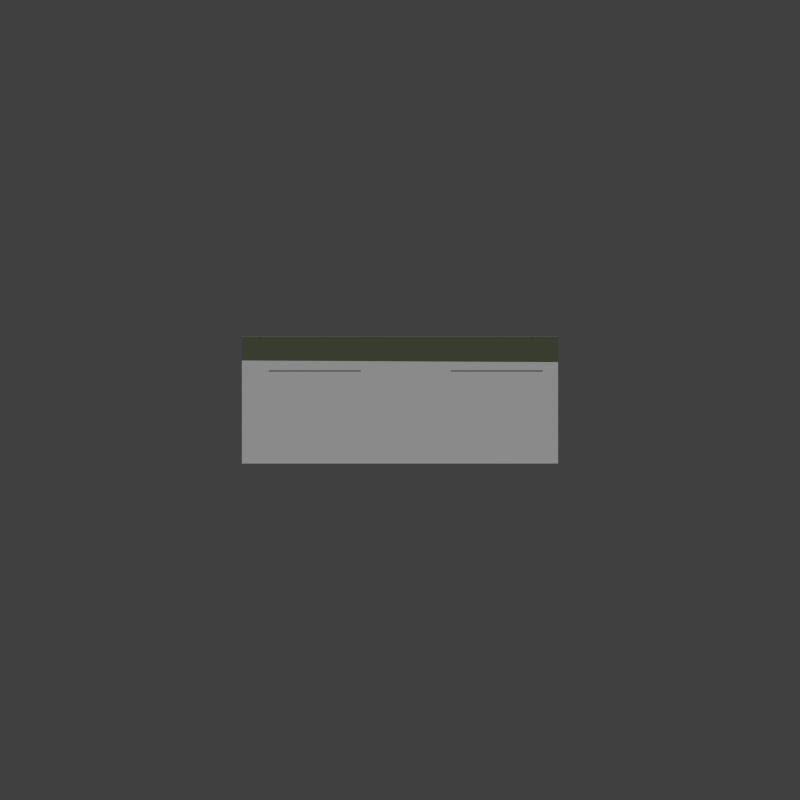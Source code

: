 # Source: control.blend  (saved by Blender 2.76.0; exported with 4.5.12 LTS)
import bpy
from mathutils import Matrix  # noqa: F401  (used for matrix-valued properties, if any)

bpy.ops.wm.read_factory_settings(use_empty=True)
scene = bpy.context.scene
scene.name = 'Scene'

# ---- collections
col_collection_1 = bpy.data.collections.new('Collection 1'); scene.collection.children.link(col_collection_1)
col_collection_2 = bpy.data.collections.new('Collection 2'); scene.collection.children.link(col_collection_2)

# ---- materials (node trees are filled in below, after node groups)
mat_metalmat = bpy.data.materials.new('MetalMat')
mat_metalmat.alpha_threshold = 0.0
mat_metalmat.use_transparent_shadow = False
mat_metalmat.roughness = 0.5
mat_displaymat = bpy.data.materials.new('DisplayMat')
mat_displaymat.alpha_threshold = 0.0
mat_displaymat.use_transparent_shadow = False
mat_displaymat.diffuse_color = (1.0, 0.008241, 0.749, 1.0)
mat_displaymat.roughness = 0.5
mat_displaybordermat = bpy.data.materials.new('DisplayBorderMat')
mat_displaybordermat.alpha_threshold = 0.0
mat_displaybordermat.use_transparent_shadow = False
mat_displaybordermat.diffuse_color = (0.3032, 0.3032, 0.3032, 1.0)
mat_displaybordermat.roughness = 0.5
mat_greenmat = bpy.data.materials.new('GreenMat')
mat_greenmat.alpha_threshold = 0.0
mat_greenmat.use_transparent_shadow = False
mat_greenmat.diffuse_color = (0.1248, 0.147, 0.09084, 1.0)
mat_greenmat.roughness = 0.5
mat_bound = bpy.data.materials.new('Bound')
mat_bound.alpha_threshold = 0.0
mat_bound.use_transparent_shadow = False
mat_bound.roughness = 0.5

# ---- material node trees

# ---- world
world_world = bpy.data.worlds.new('World'); scene.world = world_world
world_world.color = (0.05088, 0.05088, 0.05088)
world_world.use_sun_shadow = False
world_world.sun_shadow_jitter_overblur = 0.0
world_world.cycles.sampling_method = 'MANUAL'
world_world.cycles.sample_map_resolution = 256

# ---- cameras
cam_camera = bpy.data.cameras.new('Camera')
cam_camera.clip_end = 100.0
cam_camera.lens = 35.0
cam_camera.sensor_width = 32.0
cam_camera.sensor_height = 18.0
cam_camera.ortho_scale = 7.314
cam_camera.dof.focus_distance = 0.0
cam_camera.dof.aperture_fstop = 128.0
cam_camera_002 = bpy.data.cameras.new('Camera.002')
cam_camera_002.type = 'ORTHO'
cam_camera_002.clip_end = 100.0
cam_camera_002.lens = 35.0
cam_camera_002.sensor_width = 32.0
cam_camera_002.sensor_height = 18.0
cam_camera_002.dof.focus_distance = 0.0
cam_camera_002.dof.aperture_fstop = 128.0
cam_camera_002.dof.aperture_blades = 6

# ---- lights
light_lamp = bpy.data.lights.new('Lamp', 'SUN')
light_lamp.transmission_factor = 0.0
light_lamp.cutoff_distance = 30.0
light_lamp.angle = 0.1993
light_lamp.energy = 1.0
light_lamp.shadow_buffer_clip_start = 1.001
light_lamp.shadow_soft_size = 0.1
light_lamp.shadow_cascade_max_distance = 1000.0
light_lamp.cycles.use_multiple_importance_sampling = False

# ---- meshes
me_cylinder_001 = bpy.data.meshes.new('Cylinder.001')
me_cylinder_001.from_pydata([(0.4754, -0.1485, 0.9239), (0.4754, -0.1485, 0.993), (0.4821, -0.1492, 0.9239), (0.4821, -0.1492, 0.993), (0.4886, -0.1512, 0.9239), (0.4886, -0.1512, 0.993), (0.4946, -0.1544, 0.9239), (0.4946, -0.1544, 0.993), (0.4998, -0.1587, 0.9239), (0.4998, -0.1587, 0.993), (0.5041, -0.1639, 0.9239), (0.5041, -0.1639, 0.993), (0.5073, -0.1699, 0.9239), (0.5073, -0.1699, 0.993), (0.5092, -0.1763, 0.9239), (0.5092, -0.1763, 0.993), (0.5099, -0.1831, 0.9239), (0.5099, -0.1831, 0.993), (0.5092, -0.1898, 0.9239), (0.5092, -0.1898, 0.993), (0.5073, -0.1963, 0.9239), (0.5073, -0.1963, 0.993), (0.5041, -0.2023, 0.9239), (0.5041, -0.2023, 0.993), (0.4998, -0.2075, 0.9239), (0.4998, -0.2075, 0.993), (0.4946, -0.2118, 0.9239), (0.4946, -0.2118, 0.993), (0.4886, -0.215, 0.9239), (0.4886, -0.215, 0.993), (0.4821, -0.217, 0.9239), (0.4821, -0.217, 0.993), (0.4754, -0.2176, 0.9239), (0.4754, -0.2176, 0.993), (0.4686, -0.217, 0.9239), (0.4686, -0.217, 0.993), (0.4622, -0.215, 0.9239), (0.4622, -0.215, 0.993), (0.4562, -0.2118, 0.9239), (0.4562, -0.2118, 0.993), (0.451, -0.2075, 0.9239), (0.451, -0.2075, 0.993), (0.4467, -0.2023, 0.9239), (0.4467, -0.2023, 0.993), (0.4435, -0.1963, 0.9239), (0.4435, -0.1963, 0.993), (0.4415, -0.1898, 0.9239), (0.4415, -0.1898, 0.993), (0.4408, -0.1831, 0.9239), (0.4408, -0.1831, 0.993), (0.4415, -0.1763, 0.9239), (0.4415, -0.1763, 0.993), (0.4435, -0.1699, 0.9239), (0.4435, -0.1699, 0.993), (0.4467, -0.1639, 0.9239), (0.4467, -0.1639, 0.993), (0.451, -0.1587, 0.9239), (0.451, -0.1587, 0.993), (0.4562, -0.1544, 0.9239), (0.4562, -0.1544, 0.993), (0.4622, -0.1512, 0.9239), (0.4622, -0.1512, 0.993), (0.4686, -0.1492, 0.9239), (0.4686, -0.1492, 0.993), (0.5997, -0.1485, 0.9239), (0.5997, -0.1485, 0.993), (0.6064, -0.1492, 0.9239), (0.6064, -0.1492, 0.993), (0.6129, -0.1512, 0.9239), (0.6129, -0.1512, 0.993), (0.6189, -0.1544, 0.9239), (0.6189, -0.1544, 0.993), (0.6241, -0.1587, 0.9239), (0.6241, -0.1587, 0.993), (0.6284, -0.1639, 0.9239), (0.6284, -0.1639, 0.993), (0.6316, -0.1699, 0.9239), (0.6316, -0.1699, 0.993), (0.6336, -0.1763, 0.9239), (0.6336, -0.1763, 0.993), (0.6342, -0.1831, 0.9239), (0.6342, -0.1831, 0.993), (0.6336, -0.1898, 0.9239), (0.6336, -0.1898, 0.993), (0.6316, -0.1963, 0.9239), (0.6316, -0.1963, 0.993), (0.6284, -0.2023, 0.9239), (0.6284, -0.2023, 0.993), (0.6241, -0.2075, 0.9239), (0.6241, -0.2075, 0.993), (0.6189, -0.2118, 0.9239), (0.6189, -0.2118, 0.993), (0.6129, -0.215, 0.9239), (0.6129, -0.215, 0.993), (0.6064, -0.217, 0.9239), (0.6064, -0.217, 0.993), (0.5997, -0.2176, 0.9239), (0.5997, -0.2176, 0.993), (0.593, -0.217, 0.9239), (0.593, -0.217, 0.993), (0.5865, -0.215, 0.9239), (0.5865, -0.215, 0.993), (0.5805, -0.2118, 0.9239), (0.5805, -0.2118, 0.993), (0.5753, -0.2075, 0.9239), (0.5753, -0.2075, 0.993), (0.571, -0.2023, 0.9239), (0.571, -0.2023, 0.993), (0.5678, -0.1963, 0.9239), (0.5678, -0.1963, 0.993), (0.5658, -0.1898, 0.9239), (0.5658, -0.1898, 0.993), (0.5652, -0.1831, 0.9239), (0.5652, -0.1831, 0.993), (0.5658, -0.1763, 0.9239), (0.5658, -0.1763, 0.993), (0.5678, -0.1699, 0.9239), (0.5678, -0.1699, 0.993), (0.571, -0.1639, 0.9239), (0.571, -0.1639, 0.993), (0.5753, -0.1587, 0.9239), (0.5753, -0.1587, 0.993), (0.5805, -0.1544, 0.9239), (0.5805, -0.1544, 0.993), (0.5865, -0.1512, 0.9239), (0.5865, -0.1512, 0.993), (0.593, -0.1492, 0.9239), (0.593, -0.1492, 0.993), (0.724, -0.1485, 0.9239), (0.724, -0.1485, 0.993), (0.7308, -0.1492, 0.9239), (0.7308, -0.1492, 0.993), (0.7372, -0.1512, 0.9239), (0.7372, -0.1512, 0.993), (0.7432, -0.1544, 0.9239), (0.7432, -0.1544, 0.993), (0.7485, -0.1587, 0.9239), (0.7485, -0.1587, 0.993), (0.7527, -0.1639, 0.9239), (0.7527, -0.1639, 0.993), (0.7559, -0.1699, 0.9239), (0.7559, -0.1699, 0.993), (0.7579, -0.1763, 0.9239), (0.7579, -0.1763, 0.993), (0.7586, -0.1831, 0.9239), (0.7586, -0.1831, 0.993), (0.7579, -0.1898, 0.9239), (0.7579, -0.1898, 0.993), (0.7559, -0.1963, 0.9239), (0.7559, -0.1963, 0.993), (0.7527, -0.2023, 0.9239), (0.7527, -0.2023, 0.993), (0.7485, -0.2075, 0.9239), (0.7485, -0.2075, 0.993), (0.7432, -0.2118, 0.9239), (0.7432, -0.2118, 0.993), (0.7372, -0.215, 0.9239), (0.7372, -0.215, 0.993), (0.7308, -0.217, 0.9239), (0.7308, -0.217, 0.993), (0.724, -0.2176, 0.9239), (0.724, -0.2176, 0.993), (0.7173, -0.217, 0.9239), (0.7173, -0.217, 0.993), (0.7108, -0.215, 0.9239), (0.7108, -0.215, 0.993), (0.7048, -0.2118, 0.9239), (0.7048, -0.2118, 0.993), (0.6996, -0.2075, 0.9239), (0.6996, -0.2075, 0.993), (0.6953, -0.2023, 0.9239), (0.6953, -0.2023, 0.993), (0.6921, -0.1963, 0.9239), (0.6921, -0.1963, 0.993), (0.6902, -0.1898, 0.9239), (0.6902, -0.1898, 0.993), (0.6895, -0.1831, 0.9239), (0.6895, -0.1831, 0.993), (0.6902, -0.1763, 0.9239), (0.6902, -0.1763, 0.993), (0.6921, -0.1699, 0.9239), (0.6921, -0.1699, 0.993), (0.6953, -0.1639, 0.9239), (0.6953, -0.1639, 0.993), (0.6996, -0.1587, 0.9239), (0.6996, -0.1587, 0.993), (0.7048, -0.1544, 0.9239), (0.7048, -0.1544, 0.993), (0.7108, -0.1512, 0.9239), (0.7108, -0.1512, 0.993), (0.7173, -0.1492, 0.9239), (0.7173, -0.1492, 0.993), (0.8484, -0.1485, 0.9239), (0.8484, -0.1485, 0.993), (0.8551, -0.1492, 0.9239), (0.8551, -0.1492, 0.993), (0.8616, -0.1512, 0.9239), (0.8616, -0.1512, 0.993), (0.8676, -0.1544, 0.9239), (0.8676, -0.1544, 0.993), (0.8728, -0.1587, 0.9239), (0.8728, -0.1587, 0.993), (0.8771, -0.1639, 0.9239), (0.8771, -0.1639, 0.993), (0.8803, -0.1699, 0.9239), (0.8803, -0.1699, 0.993), (0.8822, -0.1763, 0.9239), (0.8822, -0.1763, 0.993), (0.8829, -0.1831, 0.9239), (0.8829, -0.1831, 0.993), (0.8822, -0.1898, 0.9239), (0.8822, -0.1898, 0.993), (0.8803, -0.1963, 0.9239), (0.8803, -0.1963, 0.993), (0.8771, -0.2023, 0.9239), (0.8771, -0.2023, 0.993), (0.8728, -0.2075, 0.9239), (0.8728, -0.2075, 0.993), (0.8676, -0.2118, 0.9239), (0.8676, -0.2118, 0.993), (0.8616, -0.215, 0.9239), (0.8616, -0.215, 0.993), (0.8551, -0.217, 0.9239), (0.8551, -0.217, 0.993), (0.8484, -0.2176, 0.9239), (0.8484, -0.2176, 0.993), (0.8416, -0.217, 0.9239), (0.8416, -0.217, 0.993), (0.8351, -0.215, 0.9239), (0.8351, -0.215, 0.993), (0.8292, -0.2118, 0.9239), (0.8292, -0.2118, 0.993), (0.8239, -0.2075, 0.9239), (0.8239, -0.2075, 0.993), (0.8196, -0.2023, 0.9239), (0.8196, -0.2023, 0.993), (0.8165, -0.1963, 0.9239), (0.8165, -0.1963, 0.993), (0.8145, -0.1898, 0.9239), (0.8145, -0.1898, 0.993), (0.8138, -0.1831, 0.9239), (0.8138, -0.1831, 0.993), (0.8145, -0.1763, 0.9239), (0.8145, -0.1763, 0.993), (0.8165, -0.1699, 0.9239), (0.8165, -0.1699, 0.993), (0.8196, -0.1639, 0.9239), (0.8196, -0.1639, 0.993), (0.8239, -0.1587, 0.9239), (0.8239, -0.1587, 0.993), (0.8292, -0.1544, 0.9239), (0.8292, -0.1544, 0.993), (0.8351, -0.1512, 0.9239), (0.8351, -0.1512, 0.993), (0.8416, -0.1492, 0.9239), (0.8416, -0.1492, 0.993), (0.9727, -0.1485, 0.9239), (0.9727, -0.1485, 0.993), (0.9794, -0.1492, 0.9239), (0.9794, -0.1492, 0.993), (0.9859, -0.1512, 0.9239), (0.9859, -0.1512, 0.993), (0.9919, -0.1544, 0.9239), (0.9919, -0.1544, 0.993), (0.9971, -0.1587, 0.9239), (0.9971, -0.1587, 0.993), (1.001, -0.1639, 0.9239), (1.001, -0.1639, 0.993), (1.005, -0.1699, 0.9239), (1.005, -0.1699, 0.993), (1.007, -0.1763, 0.9239), (1.007, -0.1763, 0.993), (1.007, -0.1831, 0.9239), (1.007, -0.1831, 0.993), (1.007, -0.1898, 0.9239), (1.007, -0.1898, 0.993), (1.005, -0.1963, 0.9239), (1.005, -0.1963, 0.993), (1.001, -0.2023, 0.9239), (1.001, -0.2023, 0.993), (0.9971, -0.2075, 0.9239), (0.9971, -0.2075, 0.993), (0.9919, -0.2118, 0.9239), (0.9919, -0.2118, 0.993), (0.9859, -0.215, 0.9239), (0.9859, -0.215, 0.993), (0.9794, -0.217, 0.9239), (0.9794, -0.217, 0.993), (0.9727, -0.2176, 0.9239), (0.9727, -0.2176, 0.993), (0.966, -0.217, 0.9239), (0.966, -0.217, 0.993), (0.9595, -0.215, 0.9239), (0.9595, -0.215, 0.993), (0.9535, -0.2118, 0.9239), (0.9535, -0.2118, 0.993), (0.9483, -0.2075, 0.9239), (0.9483, -0.2075, 0.993), (0.944, -0.2023, 0.9239), (0.944, -0.2023, 0.993), (0.9408, -0.1963, 0.9239), (0.9408, -0.1963, 0.993), (0.9388, -0.1898, 0.9239), (0.9388, -0.1898, 0.993), (0.9382, -0.1831, 0.9239), (0.9382, -0.1831, 0.993), (0.9388, -0.1763, 0.9239), (0.9388, -0.1763, 0.993), (0.9408, -0.1699, 0.9239), (0.9408, -0.1699, 0.993), (0.944, -0.1639, 0.9239), (0.944, -0.1639, 0.993), (0.9483, -0.1587, 0.9239), (0.9483, -0.1587, 0.993), (0.9535, -0.1544, 0.9239), (0.9535, -0.1544, 0.993), (0.9595, -0.1512, 0.9239), (0.9595, -0.1512, 0.993), (0.966, -0.1492, 0.9239), (0.966, -0.1492, 0.993), (0.4754, -0.2522, 0.9239), (0.4754, -0.2522, 0.993), (0.4821, -0.2528, 0.9239), (0.4821, -0.2528, 0.993), (0.4886, -0.2548, 0.9239), (0.4886, -0.2548, 0.993), (0.4946, -0.258, 0.9239), (0.4946, -0.258, 0.993), (0.4998, -0.2623, 0.9239), (0.4998, -0.2623, 0.993), (0.5041, -0.2675, 0.9239), (0.5041, -0.2675, 0.993), (0.5073, -0.2735, 0.9239), (0.5073, -0.2735, 0.993), (0.5092, -0.28, 0.9239), (0.5092, -0.28, 0.993), (0.5099, -0.2867, 0.9239), (0.5099, -0.2867, 0.993), (0.5092, -0.2934, 0.9239), (0.5092, -0.2934, 0.993), (0.5073, -0.2999, 0.9239), (0.5073, -0.2999, 0.993), (0.5041, -0.3059, 0.9239), (0.5041, -0.3059, 0.993), (0.4998, -0.3111, 0.9239), (0.4998, -0.3111, 0.993), (0.4946, -0.3154, 0.9239), (0.4946, -0.3154, 0.993), (0.4886, -0.3186, 0.9239), (0.4886, -0.3186, 0.993), (0.4821, -0.3206, 0.9239), (0.4821, -0.3206, 0.993), (0.4754, -0.3212, 0.9239), (0.4754, -0.3212, 0.993), (0.4686, -0.3206, 0.9239), (0.4686, -0.3206, 0.993), (0.4622, -0.3186, 0.9239), (0.4622, -0.3186, 0.993), (0.4562, -0.3154, 0.9239), (0.4562, -0.3154, 0.993), (0.451, -0.3111, 0.9239), (0.451, -0.3111, 0.993), (0.4467, -0.3059, 0.9239), (0.4467, -0.3059, 0.993), (0.4435, -0.2999, 0.9239), (0.4435, -0.2999, 0.993), (0.4415, -0.2934, 0.9239), (0.4415, -0.2934, 0.993), (0.4408, -0.2867, 0.9239), (0.4408, -0.2867, 0.993), (0.4415, -0.28, 0.9239), (0.4415, -0.28, 0.993), (0.4435, -0.2735, 0.9239), (0.4435, -0.2735, 0.993), (0.4467, -0.2675, 0.9239), (0.4467, -0.2675, 0.993), (0.451, -0.2623, 0.9239), (0.451, -0.2623, 0.993), (0.4562, -0.258, 0.9239), (0.4562, -0.258, 0.993), (0.4622, -0.2548, 0.9239), (0.4622, -0.2548, 0.993), (0.4686, -0.2528, 0.9239), (0.4686, -0.2528, 0.993), (0.5997, -0.2522, 0.9239), (0.5997, -0.2522, 0.993), (0.6064, -0.2528, 0.9239), (0.6064, -0.2528, 0.993), (0.6129, -0.2548, 0.9239), (0.6129, -0.2548, 0.993), (0.6189, -0.258, 0.9239), (0.6189, -0.258, 0.993), (0.6241, -0.2623, 0.9239), (0.6241, -0.2623, 0.993), (0.6284, -0.2675, 0.9239), (0.6284, -0.2675, 0.993), (0.6316, -0.2735, 0.9239), (0.6316, -0.2735, 0.993), (0.6336, -0.28, 0.9239), (0.6336, -0.28, 0.993), (0.6342, -0.2867, 0.9239), (0.6342, -0.2867, 0.993), (0.6336, -0.2934, 0.9239), (0.6336, -0.2934, 0.993), (0.6316, -0.2999, 0.9239), (0.6316, -0.2999, 0.993), (0.6284, -0.3059, 0.9239), (0.6284, -0.3059, 0.993), (0.6241, -0.3111, 0.9239), (0.6241, -0.3111, 0.993), (0.6189, -0.3154, 0.9239), (0.6189, -0.3154, 0.993), (0.6129, -0.3186, 0.9239), (0.6129, -0.3186, 0.993), (0.6064, -0.3206, 0.9239), (0.6064, -0.3206, 0.993), (0.5997, -0.3212, 0.9239), (0.5997, -0.3212, 0.993), (0.593, -0.3206, 0.9239), (0.593, -0.3206, 0.993), (0.5865, -0.3186, 0.9239), (0.5865, -0.3186, 0.993), (0.5805, -0.3154, 0.9239), (0.5805, -0.3154, 0.993), (0.5753, -0.3111, 0.9239), (0.5753, -0.3111, 0.993), (0.571, -0.3059, 0.9239), (0.571, -0.3059, 0.993), (0.5678, -0.2999, 0.9239), (0.5678, -0.2999, 0.993), (0.5658, -0.2934, 0.9239), (0.5658, -0.2934, 0.993), (0.5652, -0.2867, 0.9239), (0.5652, -0.2867, 0.993), (0.5658, -0.28, 0.9239), (0.5658, -0.28, 0.993), (0.5678, -0.2735, 0.9239), (0.5678, -0.2735, 0.993), (0.571, -0.2675, 0.9239), (0.571, -0.2675, 0.993), (0.5753, -0.2623, 0.9239), (0.5753, -0.2623, 0.993), (0.5805, -0.258, 0.9239), (0.5805, -0.258, 0.993), (0.5865, -0.2548, 0.9239), (0.5865, -0.2548, 0.993), (0.593, -0.2528, 0.9239), (0.593, -0.2528, 0.993), (0.724, -0.2522, 0.9239), (0.724, -0.2522, 0.993), (0.7308, -0.2528, 0.9239), (0.7308, -0.2528, 0.993), (0.7372, -0.2548, 0.9239), (0.7372, -0.2548, 0.993), (0.7432, -0.258, 0.9239), (0.7432, -0.258, 0.993), (0.7485, -0.2623, 0.9239), (0.7485, -0.2623, 0.993), (0.7527, -0.2675, 0.9239), (0.7527, -0.2675, 0.993), (0.7559, -0.2735, 0.9239), (0.7559, -0.2735, 0.993), (0.7579, -0.28, 0.9239), (0.7579, -0.28, 0.993), (0.7586, -0.2867, 0.9239), (0.7586, -0.2867, 0.993), (0.7579, -0.2934, 0.9239), (0.7579, -0.2934, 0.993), (0.7559, -0.2999, 0.9239), (0.7559, -0.2999, 0.993), (0.7527, -0.3059, 0.9239), (0.7527, -0.3059, 0.993), (0.7485, -0.3111, 0.9239), (0.7485, -0.3111, 0.993), (0.7432, -0.3154, 0.9239), (0.7432, -0.3154, 0.993), (0.7372, -0.3186, 0.9239), (0.7372, -0.3186, 0.993), (0.7308, -0.3206, 0.9239), (0.7308, -0.3206, 0.993), (0.724, -0.3212, 0.9239), (0.724, -0.3212, 0.993), (0.7173, -0.3206, 0.9239), (0.7173, -0.3206, 0.993), (0.7108, -0.3186, 0.9239), (0.7108, -0.3186, 0.993), (0.7048, -0.3154, 0.9239), (0.7048, -0.3154, 0.993), (0.6996, -0.3111, 0.9239), (0.6996, -0.3111, 0.993), (0.6953, -0.3059, 0.9239), (0.6953, -0.3059, 0.993), (0.6921, -0.2999, 0.9239), (0.6921, -0.2999, 0.993), (0.6902, -0.2934, 0.9239), (0.6902, -0.2934, 0.993), (0.6895, -0.2867, 0.9239), (0.6895, -0.2867, 0.993), (0.6902, -0.28, 0.9239), (0.6902, -0.28, 0.993), (0.6921, -0.2735, 0.9239), (0.6921, -0.2735, 0.993), (0.6953, -0.2675, 0.9239), (0.6953, -0.2675, 0.993), (0.6996, -0.2623, 0.9239), (0.6996, -0.2623, 0.993), (0.7048, -0.258, 0.9239), (0.7048, -0.258, 0.993), (0.7108, -0.2548, 0.9239), (0.7108, -0.2548, 0.993), (0.7173, -0.2528, 0.9239), (0.7173, -0.2528, 0.993), (0.8484, -0.2522, 0.9239), (0.8484, -0.2522, 0.993), (0.8551, -0.2528, 0.9239), (0.8551, -0.2528, 0.993), (0.8616, -0.2548, 0.9239), (0.8616, -0.2548, 0.993), (0.8676, -0.258, 0.9239), (0.8676, -0.258, 0.993), (0.8728, -0.2623, 0.9239), (0.8728, -0.2623, 0.993), (0.8771, -0.2675, 0.9239), (0.8771, -0.2675, 0.993), (0.8803, -0.2735, 0.9239), (0.8803, -0.2735, 0.993), (0.8822, -0.28, 0.9239), (0.8822, -0.28, 0.993), (0.8829, -0.2867, 0.9239), (0.8829, -0.2867, 0.993), (0.8822, -0.2934, 0.9239), (0.8822, -0.2934, 0.993), (0.8803, -0.2999, 0.9239), (0.8803, -0.2999, 0.993), (0.8771, -0.3059, 0.9239), (0.8771, -0.3059, 0.993), (0.8728, -0.3111, 0.9239), (0.8728, -0.3111, 0.993), (0.8676, -0.3154, 0.9239), (0.8676, -0.3154, 0.993), (0.8616, -0.3186, 0.9239), (0.8616, -0.3186, 0.993), (0.8551, -0.3206, 0.9239), (0.8551, -0.3206, 0.993), (0.8484, -0.3212, 0.9239), (0.8484, -0.3212, 0.993), (0.8416, -0.3206, 0.9239), (0.8416, -0.3206, 0.993), (0.8351, -0.3186, 0.9239), (0.8351, -0.3186, 0.993), (0.8292, -0.3154, 0.9239), (0.8292, -0.3154, 0.993), (0.8239, -0.3111, 0.9239), (0.8239, -0.3111, 0.993), (0.8196, -0.3059, 0.9239), (0.8196, -0.3059, 0.993), (0.8165, -0.2999, 0.9239), (0.8165, -0.2999, 0.993), (0.8145, -0.2934, 0.9239), (0.8145, -0.2934, 0.993), (0.8138, -0.2867, 0.9239), (0.8138, -0.2867, 0.993), (0.8145, -0.28, 0.9239), (0.8145, -0.28, 0.993), (0.8165, -0.2735, 0.9239), (0.8165, -0.2735, 0.993), (0.8196, -0.2675, 0.9239), (0.8196, -0.2675, 0.993), (0.8239, -0.2623, 0.9239), (0.8239, -0.2623, 0.993), (0.8292, -0.258, 0.9239), (0.8292, -0.258, 0.993), (0.8351, -0.2548, 0.9239), (0.8351, -0.2548, 0.993), (0.8416, -0.2528, 0.9239), (0.8416, -0.2528, 0.993), (0.9727, -0.2522, 0.9239), (0.9727, -0.2522, 0.993), (0.9794, -0.2528, 0.9239), (0.9794, -0.2528, 0.993), (0.9859, -0.2548, 0.9239), (0.9859, -0.2548, 0.993), (0.9919, -0.258, 0.9239), (0.9919, -0.258, 0.993), (0.9971, -0.2623, 0.9239), (0.9971, -0.2623, 0.993), (1.001, -0.2675, 0.9239), (1.001, -0.2675, 0.993), (1.005, -0.2735, 0.9239), (1.005, -0.2735, 0.993), (1.007, -0.28, 0.9239), (1.007, -0.28, 0.993), (1.007, -0.2867, 0.9239), (1.007, -0.2867, 0.993), (1.007, -0.2934, 0.9239), (1.007, -0.2934, 0.993), (1.005, -0.2999, 0.9239), (1.005, -0.2999, 0.993), (1.001, -0.3059, 0.9239), (1.001, -0.3059, 0.993), (0.9971, -0.3111, 0.9239), (0.9971, -0.3111, 0.993), (0.9919, -0.3154, 0.9239), (0.9919, -0.3154, 0.993), (0.9859, -0.3186, 0.9239), (0.9859, -0.3186, 0.993), (0.9794, -0.3206, 0.9239), (0.9794, -0.3206, 0.993), (0.9727, -0.3212, 0.9239), (0.9727, -0.3212, 0.993), (0.966, -0.3206, 0.9239), (0.966, -0.3206, 0.993), (0.9595, -0.3186, 0.9239), (0.9595, -0.3186, 0.993), (0.9535, -0.3154, 0.9239), (0.9535, -0.3154, 0.993), (0.9483, -0.3111, 0.9239), (0.9483, -0.3111, 0.993), (0.944, -0.3059, 0.9239), (0.944, -0.3059, 0.993), (0.9408, -0.2999, 0.9239), (0.9408, -0.2999, 0.993), (0.9388, -0.2934, 0.9239), (0.9388, -0.2934, 0.993), (0.9382, -0.2867, 0.9239), (0.9382, -0.2867, 0.993), (0.9388, -0.28, 0.9239), (0.9388, -0.28, 0.993), (0.9408, -0.2735, 0.9239), (0.9408, -0.2735, 0.993), (0.944, -0.2675, 0.9239), (0.944, -0.2675, 0.993), (0.9483, -0.2623, 0.9239), (0.9483, -0.2623, 0.993), (0.9535, -0.258, 0.9239), (0.9535, -0.258, 0.993), (0.9595, -0.2548, 0.9239), (0.9595, -0.2548, 0.993), (0.966, -0.2528, 0.9239), (0.966, -0.2528, 0.993), (0.4754, -0.3558, 0.9239), (0.4754, -0.3558, 0.993), (0.4821, -0.3564, 0.9239), (0.4821, -0.3564, 0.993), (0.4886, -0.3584, 0.9239), (0.4886, -0.3584, 0.993), (0.4946, -0.3616, 0.9239), (0.4946, -0.3616, 0.993), (0.4998, -0.3659, 0.9239), (0.4998, -0.3659, 0.993), (0.5041, -0.3711, 0.9239), (0.5041, -0.3711, 0.993), (0.5073, -0.3771, 0.9239), (0.5073, -0.3771, 0.993), (0.5092, -0.3836, 0.9239), (0.5092, -0.3836, 0.993), (0.5099, -0.3903, 0.9239), (0.5099, -0.3903, 0.993), (0.5092, -0.397, 0.9239), (0.5092, -0.397, 0.993), (0.5073, -0.4035, 0.9239), (0.5073, -0.4035, 0.993), (0.5041, -0.4095, 0.9239), (0.5041, -0.4095, 0.993), (0.4998, -0.4147, 0.9239), (0.4998, -0.4147, 0.993), (0.4946, -0.419, 0.9239), (0.4946, -0.419, 0.993), (0.4886, -0.4222, 0.9239), (0.4886, -0.4222, 0.993), (0.4821, -0.4242, 0.9239), (0.4821, -0.4242, 0.993), (0.4754, -0.4248, 0.9239), (0.4754, -0.4248, 0.993), (0.4686, -0.4242, 0.9239), (0.4686, -0.4242, 0.993), (0.4622, -0.4222, 0.9239), (0.4622, -0.4222, 0.993), (0.4562, -0.419, 0.9239), (0.4562, -0.419, 0.993), (0.451, -0.4147, 0.9239), (0.451, -0.4147, 0.993), (0.4467, -0.4095, 0.9239), (0.4467, -0.4095, 0.993), (0.4435, -0.4035, 0.9239), (0.4435, -0.4035, 0.993), (0.4415, -0.397, 0.9239), (0.4415, -0.397, 0.993), (0.4408, -0.3903, 0.9239), (0.4408, -0.3903, 0.993), (0.4415, -0.3836, 0.9239), (0.4415, -0.3836, 0.993), (0.4435, -0.3771, 0.9239), (0.4435, -0.3771, 0.993), (0.4467, -0.3711, 0.9239), (0.4467, -0.3711, 0.993), (0.451, -0.3659, 0.9239), (0.451, -0.3659, 0.993), (0.4562, -0.3616, 0.9239), (0.4562, -0.3616, 0.993), (0.4622, -0.3584, 0.9239), (0.4622, -0.3584, 0.993), (0.4686, -0.3564, 0.9239), (0.4686, -0.3564, 0.993), (0.5997, -0.3558, 0.9239), (0.5997, -0.3558, 0.993), (0.6064, -0.3564, 0.9239), (0.6064, -0.3564, 0.993), (0.6129, -0.3584, 0.9239), (0.6129, -0.3584, 0.993), (0.6189, -0.3616, 0.9239), (0.6189, -0.3616, 0.993), (0.6241, -0.3659, 0.9239), (0.6241, -0.3659, 0.993), (0.6284, -0.3711, 0.9239), (0.6284, -0.3711, 0.993), (0.6316, -0.3771, 0.9239), (0.6316, -0.3771, 0.993), (0.6336, -0.3836, 0.9239), (0.6336, -0.3836, 0.993), (0.6342, -0.3903, 0.9239), (0.6342, -0.3903, 0.993), (0.6336, -0.397, 0.9239), (0.6336, -0.397, 0.993), (0.6316, -0.4035, 0.9239), (0.6316, -0.4035, 0.993), (0.6284, -0.4095, 0.9239), (0.6284, -0.4095, 0.993), (0.6241, -0.4147, 0.9239), (0.6241, -0.4147, 0.993), (0.6189, -0.419, 0.9239), (0.6189, -0.419, 0.993), (0.6129, -0.4222, 0.9239), (0.6129, -0.4222, 0.993), (0.6064, -0.4242, 0.9239), (0.6064, -0.4242, 0.993), (0.5997, -0.4248, 0.9239), (0.5997, -0.4248, 0.993), (0.593, -0.4242, 0.9239), (0.593, -0.4242, 0.993), (0.5865, -0.4222, 0.9239), (0.5865, -0.4222, 0.993), (0.5805, -0.419, 0.9239), (0.5805, -0.419, 0.993), (0.5753, -0.4147, 0.9239), (0.5753, -0.4147, 0.993), (0.571, -0.4095, 0.9239), (0.571, -0.4095, 0.993), (0.5678, -0.4035, 0.9239), (0.5678, -0.4035, 0.993), (0.5658, -0.397, 0.9239), (0.5658, -0.397, 0.993), (0.5652, -0.3903, 0.9239), (0.5652, -0.3903, 0.993), (0.5658, -0.3836, 0.9239), (0.5658, -0.3836, 0.993), (0.5678, -0.3771, 0.9239), (0.5678, -0.3771, 0.993), (0.571, -0.3711, 0.9239), (0.571, -0.3711, 0.993), (0.5753, -0.3659, 0.9239), (0.5753, -0.3659, 0.993), (0.5805, -0.3616, 0.9239), (0.5805, -0.3616, 0.993), (0.5865, -0.3584, 0.9239), (0.5865, -0.3584, 0.993), (0.593, -0.3564, 0.9239), (0.593, -0.3564, 0.993), (0.724, -0.3558, 0.9239), (0.724, -0.3558, 0.993), (0.7308, -0.3564, 0.9239), (0.7308, -0.3564, 0.993), (0.7372, -0.3584, 0.9239), (0.7372, -0.3584, 0.993), (0.7432, -0.3616, 0.9239), (0.7432, -0.3616, 0.993), (0.7485, -0.3659, 0.9239), (0.7485, -0.3659, 0.993), (0.7527, -0.3711, 0.9239), (0.7527, -0.3711, 0.993), (0.7559, -0.3771, 0.9239), (0.7559, -0.3771, 0.993), (0.7579, -0.3836, 0.9239), (0.7579, -0.3836, 0.993), (0.7586, -0.3903, 0.9239), (0.7586, -0.3903, 0.993), (0.7579, -0.397, 0.9239), (0.7579, -0.397, 0.993), (0.7559, -0.4035, 0.9239), (0.7559, -0.4035, 0.993), (0.7527, -0.4095, 0.9239), (0.7527, -0.4095, 0.993), (0.7485, -0.4147, 0.9239), (0.7485, -0.4147, 0.993), (0.7432, -0.419, 0.9239), (0.7432, -0.419, 0.993), (0.7372, -0.4222, 0.9239), (0.7372, -0.4222, 0.993), (0.7308, -0.4242, 0.9239), (0.7308, -0.4242, 0.993), (0.724, -0.4248, 0.9239), (0.724, -0.4248, 0.993), (0.7173, -0.4242, 0.9239), (0.7173, -0.4242, 0.993), (0.7108, -0.4222, 0.9239), (0.7108, -0.4222, 0.993), (0.7048, -0.419, 0.9239), (0.7048, -0.419, 0.993), (0.6996, -0.4147, 0.9239), (0.6996, -0.4147, 0.993), (0.6953, -0.4095, 0.9239), (0.6953, -0.4095, 0.993), (0.6921, -0.4035, 0.9239), (0.6921, -0.4035, 0.993), (0.6902, -0.397, 0.9239), (0.6902, -0.397, 0.993), (0.6895, -0.3903, 0.9239), (0.6895, -0.3903, 0.993), (0.6902, -0.3836, 0.9239), (0.6902, -0.3836, 0.993), (0.6921, -0.3771, 0.9239), (0.6921, -0.3771, 0.993), (0.6953, -0.3711, 0.9239), (0.6953, -0.3711, 0.993), (0.6996, -0.3659, 0.9239), (0.6996, -0.3659, 0.993), (0.7048, -0.3616, 0.9239), (0.7048, -0.3616, 0.993), (0.7108, -0.3584, 0.9239), (0.7108, -0.3584, 0.993), (0.7173, -0.3564, 0.9239), (0.7173, -0.3564, 0.993), (0.8484, -0.3558, 0.9239), (0.8484, -0.3558, 0.993), (0.8551, -0.3564, 0.9239), (0.8551, -0.3564, 0.993), (0.8616, -0.3584, 0.9239), (0.8616, -0.3584, 0.993), (0.8676, -0.3616, 0.9239), (0.8676, -0.3616, 0.993), (0.8728, -0.3659, 0.9239), (0.8728, -0.3659, 0.993), (0.8771, -0.3711, 0.9239), (0.8771, -0.3711, 0.993), (0.8803, -0.3771, 0.9239), (0.8803, -0.3771, 0.993), (0.8822, -0.3836, 0.9239), (0.8822, -0.3836, 0.993), (0.8829, -0.3903, 0.9239), (0.8829, -0.3903, 0.993), (0.8822, -0.397, 0.9239), (0.8822, -0.397, 0.993), (0.8803, -0.4035, 0.9239), (0.8803, -0.4035, 0.993), (0.8771, -0.4095, 0.9239), (0.8771, -0.4095, 0.993), (0.8728, -0.4147, 0.9239), (0.8728, -0.4147, 0.993), (0.8676, -0.419, 0.9239), (0.8676, -0.419, 0.993), (0.8616, -0.4222, 0.9239), (0.8616, -0.4222, 0.993), (0.8551, -0.4242, 0.9239), (0.8551, -0.4242, 0.993), (0.8484, -0.4248, 0.9239), (0.8484, -0.4248, 0.993), (0.8416, -0.4242, 0.9239), (0.8416, -0.4242, 0.993), (0.8351, -0.4222, 0.9239), (0.8351, -0.4222, 0.993), (0.8292, -0.419, 0.9239), (0.8292, -0.419, 0.993), (0.8239, -0.4147, 0.9239), (0.8239, -0.4147, 0.993), (0.8196, -0.4095, 0.9239), (0.8196, -0.4095, 0.993), (0.8165, -0.4035, 0.9239), (0.8165, -0.4035, 0.993), (0.8145, -0.397, 0.9239), (0.8145, -0.397, 0.993), (0.8138, -0.3903, 0.9239), (0.8138, -0.3903, 0.993), (0.8145, -0.3836, 0.9239), (0.8145, -0.3836, 0.993), (0.8165, -0.3771, 0.9239), (0.8165, -0.3771, 0.993), (0.8196, -0.3711, 0.9239), (0.8196, -0.3711, 0.993), (0.8239, -0.3659, 0.9239), (0.8239, -0.3659, 0.993), (0.8292, -0.3616, 0.9239), (0.8292, -0.3616, 0.993), (0.8351, -0.3584, 0.9239), (0.8351, -0.3584, 0.993), (0.8416, -0.3564, 0.9239), (0.8416, -0.3564, 0.993), (0.9727, -0.3558, 0.9239), (0.9727, -0.3558, 0.993), (0.9794, -0.3564, 0.9239), (0.9794, -0.3564, 0.993), (0.9859, -0.3584, 0.9239), (0.9859, -0.3584, 0.993), (0.9919, -0.3616, 0.9239), (0.9919, -0.3616, 0.993), (0.9971, -0.3659, 0.9239), (0.9971, -0.3659, 0.993), (1.001, -0.3711, 0.9239), (1.001, -0.3711, 0.993), (1.005, -0.3771, 0.9239), (1.005, -0.3771, 0.993), (1.007, -0.3836, 0.9239), (1.007, -0.3836, 0.993), (1.007, -0.3903, 0.9239), (1.007, -0.3903, 0.993), (1.007, -0.397, 0.9239), (1.007, -0.397, 0.993), (1.005, -0.4035, 0.9239), (1.005, -0.4035, 0.993), (1.001, -0.4095, 0.9239), (1.001, -0.4095, 0.993), (0.9971, -0.4147, 0.9239), (0.9971, -0.4147, 0.993), (0.9919, -0.419, 0.9239), (0.9919, -0.419, 0.993), (0.9859, -0.4222, 0.9239), (0.9859, -0.4222, 0.993), (0.9794, -0.4242, 0.9239), (0.9794, -0.4242, 0.993), (0.9727, -0.4248, 0.9239), (0.9727, -0.4248, 0.993), (0.966, -0.4242, 0.9239), (0.966, -0.4242, 0.993), (0.9595, -0.4222, 0.9239), (0.9595, -0.4222, 0.993), (0.9535, -0.419, 0.9239), (0.9535, -0.419, 0.993), (0.9483, -0.4147, 0.9239), (0.9483, -0.4147, 0.993), (0.944, -0.4095, 0.9239), (0.944, -0.4095, 0.993), (0.9408, -0.4035, 0.9239), (0.9408, -0.4035, 0.993), (0.9388, -0.397, 0.9239), (0.9388, -0.397, 0.993), (0.9382, -0.3903, 0.9239), (0.9382, -0.3903, 0.993), (0.9388, -0.3836, 0.9239), (0.9388, -0.3836, 0.993), (0.9408, -0.3771, 0.9239), (0.9408, -0.3771, 0.993), (0.944, -0.3711, 0.9239), (0.944, -0.3711, 0.993), (0.9483, -0.3659, 0.9239), (0.9483, -0.3659, 0.993), (0.9535, -0.3616, 0.9239), (0.9535, -0.3616, 0.993), (0.9595, -0.3584, 0.9239), (0.9595, -0.3584, 0.993), (0.966, -0.3564, 0.9239), (0.966, -0.3564, 0.993)], [], [(0, 1, 3, 2), (2, 3, 5, 4), (4, 5, 7, 6), (6, 7, 9, 8), (8, 9, 11, 10), (10, 11, 13, 12), (12, 13, 15, 14), (14, 15, 17, 16), (16, 17, 19, 18), (18, 19, 21, 20), (20, 21, 23, 22), (22, 23, 25, 24), (24, 25, 27, 26), (26, 27, 29, 28), (28, 29, 31, 30), (30, 31, 33, 32), (32, 33, 35, 34), (34, 35, 37, 36), (36, 37, 39, 38), (38, 39, 41, 40), (40, 41, 43, 42), (42, 43, 45, 44), (44, 45, 47, 46), (46, 47, 49, 48), (48, 49, 51, 50), (50, 51, 53, 52), (52, 53, 55, 54), (54, 55, 57, 56), (56, 57, 59, 58), (58, 59, 61, 60), (3, 1, 63, 61, 59, 57, 55, 53, 51, 49, 47, 45, 43, 41, 39, 37, 35, 33, 31, 29, 27, 25, 23, 21, 19, 17, 15, 13, 11, 9, 7, 5), (62, 63, 1, 0), (60, 61, 63, 62), (0, 2, 4, 6, 8, 10, 12, 14, 16, 18, 20, 22, 24, 26, 28, 30, 32, 34, 36, 38, 40, 42, 44, 46, 48, 50, 52, 54, 56, 58, 60, 62), (64, 65, 67, 66), (66, 67, 69, 68), (68, 69, 71, 70), (70, 71, 73, 72), (72, 73, 75, 74), (74, 75, 77, 76), (76, 77, 79, 78), (78, 79, 81, 80), (80, 81, 83, 82), (82, 83, 85, 84), (84, 85, 87, 86), (86, 87, 89, 88), (88, 89, 91, 90), (90, 91, 93, 92), (92, 93, 95, 94), (94, 95, 97, 96), (96, 97, 99, 98), (98, 99, 101, 100), (100, 101, 103, 102), (102, 103, 105, 104), (104, 105, 107, 106), (106, 107, 109, 108), (108, 109, 111, 110), (110, 111, 113, 112), (112, 113, 115, 114), (114, 115, 117, 116), (116, 117, 119, 118), (118, 119, 121, 120), (120, 121, 123, 122), (122, 123, 125, 124), (67, 65, 127, 125, 123, 121, 119, 117, 115, 113, 111, 109, 107, 105, 103, 101, 99, 97, 95, 93, 91, 89, 87, 85, 83, 81, 79, 77, 75, 73, 71, 69), (126, 127, 65, 64), (124, 125, 127, 126), (64, 66, 68, 70, 72, 74, 76, 78, 80, 82, 84, 86, 88, 90, 92, 94, 96, 98, 100, 102, 104, 106, 108, 110, 112, 114, 116, 118, 120, 122, 124, 126), (128, 129, 131, 130), (130, 131, 133, 132), (132, 133, 135, 134), (134, 135, 137, 136), (136, 137, 139, 138), (138, 139, 141, 140), (140, 141, 143, 142), (142, 143, 145, 144), (144, 145, 147, 146), (146, 147, 149, 148), (148, 149, 151, 150), (150, 151, 153, 152), (152, 153, 155, 154), (154, 155, 157, 156), (156, 157, 159, 158), (158, 159, 161, 160), (160, 161, 163, 162), (162, 163, 165, 164), (164, 165, 167, 166), (166, 167, 169, 168), (168, 169, 171, 170), (170, 171, 173, 172), (172, 173, 175, 174), (174, 175, 177, 176), (176, 177, 179, 178), (178, 179, 181, 180), (180, 181, 183, 182), (182, 183, 185, 184), (184, 185, 187, 186), (186, 187, 189, 188), (131, 129, 191, 189, 187, 185, 183, 181, 179, 177, 175, 173, 171, 169, 167, 165, 163, 161, 159, 157, 155, 153, 151, 149, 147, 145, 143, 141, 139, 137, 135, 133), (190, 191, 129, 128), (188, 189, 191, 190), (128, 130, 132, 134, 136, 138, 140, 142, 144, 146, 148, 150, 152, 154, 156, 158, 160, 162, 164, 166, 168, 170, 172, 174, 176, 178, 180, 182, 184, 186, 188, 190), (192, 193, 195, 194), (194, 195, 197, 196), (196, 197, 199, 198), (198, 199, 201, 200), (200, 201, 203, 202), (202, 203, 205, 204), (204, 205, 207, 206), (206, 207, 209, 208), (208, 209, 211, 210), (210, 211, 213, 212), (212, 213, 215, 214), (214, 215, 217, 216), (216, 217, 219, 218), (218, 219, 221, 220), (220, 221, 223, 222), (222, 223, 225, 224), (224, 225, 227, 226), (226, 227, 229, 228), (228, 229, 231, 230), (230, 231, 233, 232), (232, 233, 235, 234), (234, 235, 237, 236), (236, 237, 239, 238), (238, 239, 241, 240), (240, 241, 243, 242), (242, 243, 245, 244), (244, 245, 247, 246), (246, 247, 249, 248), (248, 249, 251, 250), (250, 251, 253, 252), (195, 193, 255, 253, 251, 249, 247, 245, 243, 241, 239, 237, 235, 233, 231, 229, 227, 225, 223, 221, 219, 217, 215, 213, 211, 209, 207, 205, 203, 201, 199, 197), (254, 255, 193, 192), (252, 253, 255, 254), (192, 194, 196, 198, 200, 202, 204, 206, 208, 210, 212, 214, 216, 218, 220, 222, 224, 226, 228, 230, 232, 234, 236, 238, 240, 242, 244, 246, 248, 250, 252, 254), (256, 257, 259, 258), (258, 259, 261, 260), (260, 261, 263, 262), (262, 263, 265, 264), (264, 265, 267, 266), (266, 267, 269, 268), (268, 269, 271, 270), (270, 271, 273, 272), (272, 273, 275, 274), (274, 275, 277, 276), (276, 277, 279, 278), (278, 279, 281, 280), (280, 281, 283, 282), (282, 283, 285, 284), (284, 285, 287, 286), (286, 287, 289, 288), (288, 289, 291, 290), (290, 291, 293, 292), (292, 293, 295, 294), (294, 295, 297, 296), (296, 297, 299, 298), (298, 299, 301, 300), (300, 301, 303, 302), (302, 303, 305, 304), (304, 305, 307, 306), (306, 307, 309, 308), (308, 309, 311, 310), (310, 311, 313, 312), (312, 313, 315, 314), (314, 315, 317, 316), (259, 257, 319, 317, 315, 313, 311, 309, 307, 305, 303, 301, 299, 297, 295, 293, 291, 289, 287, 285, 283, 281, 279, 277, 275, 273, 271, 269, 267, 265, 263, 261), (318, 319, 257, 256), (316, 317, 319, 318), (256, 258, 260, 262, 264, 266, 268, 270, 272, 274, 276, 278, 280, 282, 284, 286, 288, 290, 292, 294, 296, 298, 300, 302, 304, 306, 308, 310, 312, 314, 316, 318), (320, 321, 323, 322), (322, 323, 325, 324), (324, 325, 327, 326), (326, 327, 329, 328), (328, 329, 331, 330), (330, 331, 333, 332), (332, 333, 335, 334), (334, 335, 337, 336), (336, 337, 339, 338), (338, 339, 341, 340), (340, 341, 343, 342), (342, 343, 345, 344), (344, 345, 347, 346), (346, 347, 349, 348), (348, 349, 351, 350), (350, 351, 353, 352), (352, 353, 355, 354), (354, 355, 357, 356), (356, 357, 359, 358), (358, 359, 361, 360), (360, 361, 363, 362), (362, 363, 365, 364), (364, 365, 367, 366), (366, 367, 369, 368), (368, 369, 371, 370), (370, 371, 373, 372), (372, 373, 375, 374), (374, 375, 377, 376), (376, 377, 379, 378), (378, 379, 381, 380), (323, 321, 383, 381, 379, 377, 375, 373, 371, 369, 367, 365, 363, 361, 359, 357, 355, 353, 351, 349, 347, 345, 343, 341, 339, 337, 335, 333, 331, 329, 327, 325), (382, 383, 321, 320), (380, 381, 383, 382), (320, 322, 324, 326, 328, 330, 332, 334, 336, 338, 340, 342, 344, 346, 348, 350, 352, 354, 356, 358, 360, 362, 364, 366, 368, 370, 372, 374, 376, 378, 380, 382), (384, 385, 387, 386), (386, 387, 389, 388), (388, 389, 391, 390), (390, 391, 393, 392), (392, 393, 395, 394), (394, 395, 397, 396), (396, 397, 399, 398), (398, 399, 401, 400), (400, 401, 403, 402), (402, 403, 405, 404), (404, 405, 407, 406), (406, 407, 409, 408), (408, 409, 411, 410), (410, 411, 413, 412), (412, 413, 415, 414), (414, 415, 417, 416), (416, 417, 419, 418), (418, 419, 421, 420), (420, 421, 423, 422), (422, 423, 425, 424), (424, 425, 427, 426), (426, 427, 429, 428), (428, 429, 431, 430), (430, 431, 433, 432), (432, 433, 435, 434), (434, 435, 437, 436), (436, 437, 439, 438), (438, 439, 441, 440), (440, 441, 443, 442), (442, 443, 445, 444), (387, 385, 447, 445, 443, 441, 439, 437, 435, 433, 431, 429, 427, 425, 423, 421, 419, 417, 415, 413, 411, 409, 407, 405, 403, 401, 399, 397, 395, 393, 391, 389), (446, 447, 385, 384), (444, 445, 447, 446), (384, 386, 388, 390, 392, 394, 396, 398, 400, 402, 404, 406, 408, 410, 412, 414, 416, 418, 420, 422, 424, 426, 428, 430, 432, 434, 436, 438, 440, 442, 444, 446), (448, 449, 451, 450), (450, 451, 453, 452), (452, 453, 455, 454), (454, 455, 457, 456), (456, 457, 459, 458), (458, 459, 461, 460), (460, 461, 463, 462), (462, 463, 465, 464), (464, 465, 467, 466), (466, 467, 469, 468), (468, 469, 471, 470), (470, 471, 473, 472), (472, 473, 475, 474), (474, 475, 477, 476), (476, 477, 479, 478), (478, 479, 481, 480), (480, 481, 483, 482), (482, 483, 485, 484), (484, 485, 487, 486), (486, 487, 489, 488), (488, 489, 491, 490), (490, 491, 493, 492), (492, 493, 495, 494), (494, 495, 497, 496), (496, 497, 499, 498), (498, 499, 501, 500), (500, 501, 503, 502), (502, 503, 505, 504), (504, 505, 507, 506), (506, 507, 509, 508), (451, 449, 511, 509, 507, 505, 503, 501, 499, 497, 495, 493, 491, 489, 487, 485, 483, 481, 479, 477, 475, 473, 471, 469, 467, 465, 463, 461, 459, 457, 455, 453), (510, 511, 449, 448), (508, 509, 511, 510), (448, 450, 452, 454, 456, 458, 460, 462, 464, 466, 468, 470, 472, 474, 476, 478, 480, 482, 484, 486, 488, 490, 492, 494, 496, 498, 500, 502, 504, 506, 508, 510), (512, 513, 515, 514), (514, 515, 517, 516), (516, 517, 519, 518), (518, 519, 521, 520), (520, 521, 523, 522), (522, 523, 525, 524), (524, 525, 527, 526), (526, 527, 529, 528), (528, 529, 531, 530), (530, 531, 533, 532), (532, 533, 535, 534), (534, 535, 537, 536), (536, 537, 539, 538), (538, 539, 541, 540), (540, 541, 543, 542), (542, 543, 545, 544), (544, 545, 547, 546), (546, 547, 549, 548), (548, 549, 551, 550), (550, 551, 553, 552), (552, 553, 555, 554), (554, 555, 557, 556), (556, 557, 559, 558), (558, 559, 561, 560), (560, 561, 563, 562), (562, 563, 565, 564), (564, 565, 567, 566), (566, 567, 569, 568), (568, 569, 571, 570), (570, 571, 573, 572), (515, 513, 575, 573, 571, 569, 567, 565, 563, 561, 559, 557, 555, 553, 551, 549, 547, 545, 543, 541, 539, 537, 535, 533, 531, 529, 527, 525, 523, 521, 519, 517), (574, 575, 513, 512), (572, 573, 575, 574), (512, 514, 516, 518, 520, 522, 524, 526, 528, 530, 532, 534, 536, 538, 540, 542, 544, 546, 548, 550, 552, 554, 556, 558, 560, 562, 564, 566, 568, 570, 572, 574), (576, 577, 579, 578), (578, 579, 581, 580), (580, 581, 583, 582), (582, 583, 585, 584), (584, 585, 587, 586), (586, 587, 589, 588), (588, 589, 591, 590), (590, 591, 593, 592), (592, 593, 595, 594), (594, 595, 597, 596), (596, 597, 599, 598), (598, 599, 601, 600), (600, 601, 603, 602), (602, 603, 605, 604), (604, 605, 607, 606), (606, 607, 609, 608), (608, 609, 611, 610), (610, 611, 613, 612), (612, 613, 615, 614), (614, 615, 617, 616), (616, 617, 619, 618), (618, 619, 621, 620), (620, 621, 623, 622), (622, 623, 625, 624), (624, 625, 627, 626), (626, 627, 629, 628), (628, 629, 631, 630), (630, 631, 633, 632), (632, 633, 635, 634), (634, 635, 637, 636), (579, 577, 639, 637, 635, 633, 631, 629, 627, 625, 623, 621, 619, 617, 615, 613, 611, 609, 607, 605, 603, 601, 599, 597, 595, 593, 591, 589, 587, 585, 583, 581), (638, 639, 577, 576), (636, 637, 639, 638), (576, 578, 580, 582, 584, 586, 588, 590, 592, 594, 596, 598, 600, 602, 604, 606, 608, 610, 612, 614, 616, 618, 620, 622, 624, 626, 628, 630, 632, 634, 636, 638), (640, 641, 643, 642), (642, 643, 645, 644), (644, 645, 647, 646), (646, 647, 649, 648), (648, 649, 651, 650), (650, 651, 653, 652), (652, 653, 655, 654), (654, 655, 657, 656), (656, 657, 659, 658), (658, 659, 661, 660), (660, 661, 663, 662), (662, 663, 665, 664), (664, 665, 667, 666), (666, 667, 669, 668), (668, 669, 671, 670), (670, 671, 673, 672), (672, 673, 675, 674), (674, 675, 677, 676), (676, 677, 679, 678), (678, 679, 681, 680), (680, 681, 683, 682), (682, 683, 685, 684), (684, 685, 687, 686), (686, 687, 689, 688), (688, 689, 691, 690), (690, 691, 693, 692), (692, 693, 695, 694), (694, 695, 697, 696), (696, 697, 699, 698), (698, 699, 701, 700), (643, 641, 703, 701, 699, 697, 695, 693, 691, 689, 687, 685, 683, 681, 679, 677, 675, 673, 671, 669, 667, 665, 663, 661, 659, 657, 655, 653, 651, 649, 647, 645), (702, 703, 641, 640), (700, 701, 703, 702), (640, 642, 644, 646, 648, 650, 652, 654, 656, 658, 660, 662, 664, 666, 668, 670, 672, 674, 676, 678, 680, 682, 684, 686, 688, 690, 692, 694, 696, 698, 700, 702), (704, 705, 707, 706), (706, 707, 709, 708), (708, 709, 711, 710), (710, 711, 713, 712), (712, 713, 715, 714), (714, 715, 717, 716), (716, 717, 719, 718), (718, 719, 721, 720), (720, 721, 723, 722), (722, 723, 725, 724), (724, 725, 727, 726), (726, 727, 729, 728), (728, 729, 731, 730), (730, 731, 733, 732), (732, 733, 735, 734), (734, 735, 737, 736), (736, 737, 739, 738), (738, 739, 741, 740), (740, 741, 743, 742), (742, 743, 745, 744), (744, 745, 747, 746), (746, 747, 749, 748), (748, 749, 751, 750), (750, 751, 753, 752), (752, 753, 755, 754), (754, 755, 757, 756), (756, 757, 759, 758), (758, 759, 761, 760), (760, 761, 763, 762), (762, 763, 765, 764), (707, 705, 767, 765, 763, 761, 759, 757, 755, 753, 751, 749, 747, 745, 743, 741, 739, 737, 735, 733, 731, 729, 727, 725, 723, 721, 719, 717, 715, 713, 711, 709), (766, 767, 705, 704), (764, 765, 767, 766), (704, 706, 708, 710, 712, 714, 716, 718, 720, 722, 724, 726, 728, 730, 732, 734, 736, 738, 740, 742, 744, 746, 748, 750, 752, 754, 756, 758, 760, 762, 764, 766), (768, 769, 771, 770), (770, 771, 773, 772), (772, 773, 775, 774), (774, 775, 777, 776), (776, 777, 779, 778), (778, 779, 781, 780), (780, 781, 783, 782), (782, 783, 785, 784), (784, 785, 787, 786), (786, 787, 789, 788), (788, 789, 791, 790), (790, 791, 793, 792), (792, 793, 795, 794), (794, 795, 797, 796), (796, 797, 799, 798), (798, 799, 801, 800), (800, 801, 803, 802), (802, 803, 805, 804), (804, 805, 807, 806), (806, 807, 809, 808), (808, 809, 811, 810), (810, 811, 813, 812), (812, 813, 815, 814), (814, 815, 817, 816), (816, 817, 819, 818), (818, 819, 821, 820), (820, 821, 823, 822), (822, 823, 825, 824), (824, 825, 827, 826), (826, 827, 829, 828), (771, 769, 831, 829, 827, 825, 823, 821, 819, 817, 815, 813, 811, 809, 807, 805, 803, 801, 799, 797, 795, 793, 791, 789, 787, 785, 783, 781, 779, 777, 775, 773), (830, 831, 769, 768), (828, 829, 831, 830), (768, 770, 772, 774, 776, 778, 780, 782, 784, 786, 788, 790, 792, 794, 796, 798, 800, 802, 804, 806, 808, 810, 812, 814, 816, 818, 820, 822, 824, 826, 828, 830), (832, 833, 835, 834), (834, 835, 837, 836), (836, 837, 839, 838), (838, 839, 841, 840), (840, 841, 843, 842), (842, 843, 845, 844), (844, 845, 847, 846), (846, 847, 849, 848), (848, 849, 851, 850), (850, 851, 853, 852), (852, 853, 855, 854), (854, 855, 857, 856), (856, 857, 859, 858), (858, 859, 861, 860), (860, 861, 863, 862), (862, 863, 865, 864), (864, 865, 867, 866), (866, 867, 869, 868), (868, 869, 871, 870), (870, 871, 873, 872), (872, 873, 875, 874), (874, 875, 877, 876), (876, 877, 879, 878), (878, 879, 881, 880), (880, 881, 883, 882), (882, 883, 885, 884), (884, 885, 887, 886), (886, 887, 889, 888), (888, 889, 891, 890), (890, 891, 893, 892), (835, 833, 895, 893, 891, 889, 887, 885, 883, 881, 879, 877, 875, 873, 871, 869, 867, 865, 863, 861, 859, 857, 855, 853, 851, 849, 847, 845, 843, 841, 839, 837), (894, 895, 833, 832), (892, 893, 895, 894), (832, 834, 836, 838, 840, 842, 844, 846, 848, 850, 852, 854, 856, 858, 860, 862, 864, 866, 868, 870, 872, 874, 876, 878, 880, 882, 884, 886, 888, 890, 892, 894), (896, 897, 899, 898), (898, 899, 901, 900), (900, 901, 903, 902), (902, 903, 905, 904), (904, 905, 907, 906), (906, 907, 909, 908), (908, 909, 911, 910), (910, 911, 913, 912), (912, 913, 915, 914), (914, 915, 917, 916), (916, 917, 919, 918), (918, 919, 921, 920), (920, 921, 923, 922), (922, 923, 925, 924), (924, 925, 927, 926), (926, 927, 929, 928), (928, 929, 931, 930), (930, 931, 933, 932), (932, 933, 935, 934), (934, 935, 937, 936), (936, 937, 939, 938), (938, 939, 941, 940), (940, 941, 943, 942), (942, 943, 945, 944), (944, 945, 947, 946), (946, 947, 949, 948), (948, 949, 951, 950), (950, 951, 953, 952), (952, 953, 955, 954), (954, 955, 957, 956), (899, 897, 959, 957, 955, 953, 951, 949, 947, 945, 943, 941, 939, 937, 935, 933, 931, 929, 927, 925, 923, 921, 919, 917, 915, 913, 911, 909, 907, 905, 903, 901), (958, 959, 897, 896), (956, 957, 959, 958), (896, 898, 900, 902, 904, 906, 908, 910, 912, 914, 916, 918, 920, 922, 924, 926, 928, 930, 932, 934, 936, 938, 940, 942, 944, 946, 948, 950, 952, 954, 956, 958)])
me_cylinder_001.materials.append(mat_metalmat)
me_cylinder_001.use_remesh_preserve_volume = False
me_cylinder_001.use_remesh_preserve_attributes = False
me_cylinder_001.use_mirror_vertex_groups = False
me_cylinder_001.update()
me_cylinder = bpy.data.meshes.new('Cylinder')
me_cylinder.from_pydata([(-0.8803, -0.1485, 0.9239), (-0.8803, -0.1485, 0.993), (-0.8736, -0.1492, 0.9239), (-0.8736, -0.1492, 0.993), (-0.8671, -0.1512, 0.9239), (-0.8671, -0.1512, 0.993), (-0.8611, -0.1544, 0.9239), (-0.8611, -0.1544, 0.993), (-0.8559, -0.1587, 0.9239), (-0.8559, -0.1587, 0.993), (-0.8516, -0.1639, 0.9239), (-0.8516, -0.1639, 0.993), (-0.8484, -0.1699, 0.9239), (-0.8484, -0.1699, 0.993), (-0.8465, -0.1763, 0.9239), (-0.8465, -0.1763, 0.993), (-0.8458, -0.1831, 0.9239), (-0.8458, -0.1831, 0.993), (-0.8465, -0.1898, 0.9239), (-0.8465, -0.1898, 0.993), (-0.8484, -0.1963, 0.9239), (-0.8484, -0.1963, 0.993), (-0.8516, -0.2023, 0.9239), (-0.8516, -0.2023, 0.993), (-0.8559, -0.2075, 0.9239), (-0.8559, -0.2075, 0.993), (-0.8611, -0.2118, 0.9239), (-0.8611, -0.2118, 0.993), (-0.8671, -0.215, 0.9239), (-0.8671, -0.215, 0.993), (-0.8736, -0.217, 0.9239), (-0.8736, -0.217, 0.993), (-0.8803, -0.2176, 0.9239), (-0.8803, -0.2176, 0.993), (-0.8871, -0.217, 0.9239), (-0.8871, -0.217, 0.993), (-0.8936, -0.215, 0.9239), (-0.8936, -0.215, 0.993), (-0.8995, -0.2118, 0.9239), (-0.8995, -0.2118, 0.993), (-0.9048, -0.2075, 0.9239), (-0.9048, -0.2075, 0.993), (-0.9091, -0.2023, 0.9239), (-0.9091, -0.2023, 0.993), (-0.9122, -0.1963, 0.9239), (-0.9122, -0.1963, 0.993), (-0.9142, -0.1898, 0.9239), (-0.9142, -0.1898, 0.993), (-0.9149, -0.1831, 0.9239), (-0.9149, -0.1831, 0.993), (-0.9142, -0.1763, 0.9239), (-0.9142, -0.1763, 0.993), (-0.9122, -0.1699, 0.9239), (-0.9122, -0.1699, 0.993), (-0.9091, -0.1639, 0.9239), (-0.9091, -0.1639, 0.993), (-0.9048, -0.1587, 0.9239), (-0.9048, -0.1587, 0.993), (-0.8995, -0.1544, 0.9239), (-0.8995, -0.1544, 0.993), (-0.8936, -0.1512, 0.9239), (-0.8936, -0.1512, 0.993), (-0.8871, -0.1492, 0.9239), (-0.8871, -0.1492, 0.993), (-0.756, -0.1485, 0.9239), (-0.756, -0.1485, 0.993), (-0.7493, -0.1492, 0.9239), (-0.7493, -0.1492, 0.993), (-0.7428, -0.1512, 0.9239), (-0.7428, -0.1512, 0.993), (-0.7368, -0.1544, 0.9239), (-0.7368, -0.1544, 0.993), (-0.7316, -0.1587, 0.9239), (-0.7316, -0.1587, 0.993), (-0.7273, -0.1639, 0.9239), (-0.7273, -0.1639, 0.993), (-0.7241, -0.1699, 0.9239), (-0.7241, -0.1699, 0.993), (-0.7221, -0.1763, 0.9239), (-0.7221, -0.1763, 0.993), (-0.7215, -0.1831, 0.9239), (-0.7215, -0.1831, 0.993), (-0.7221, -0.1898, 0.9239), (-0.7221, -0.1898, 0.993), (-0.7241, -0.1963, 0.9239), (-0.7241, -0.1963, 0.993), (-0.7273, -0.2023, 0.9239), (-0.7273, -0.2023, 0.993), (-0.7316, -0.2075, 0.9239), (-0.7316, -0.2075, 0.993), (-0.7368, -0.2118, 0.9239), (-0.7368, -0.2118, 0.993), (-0.7428, -0.215, 0.9239), (-0.7428, -0.215, 0.993), (-0.7493, -0.217, 0.9239), (-0.7493, -0.217, 0.993), (-0.756, -0.2176, 0.9239), (-0.756, -0.2176, 0.993), (-0.7627, -0.217, 0.9239), (-0.7627, -0.217, 0.993), (-0.7692, -0.215, 0.9239), (-0.7692, -0.215, 0.993), (-0.7752, -0.2118, 0.9239), (-0.7752, -0.2118, 0.993), (-0.7804, -0.2075, 0.9239), (-0.7804, -0.2075, 0.993), (-0.7847, -0.2023, 0.9239), (-0.7847, -0.2023, 0.993), (-0.7879, -0.1963, 0.9239), (-0.7879, -0.1963, 0.993), (-0.7899, -0.1898, 0.9239), (-0.7899, -0.1898, 0.993), (-0.7905, -0.1831, 0.9239), (-0.7905, -0.1831, 0.993), (-0.7899, -0.1763, 0.9239), (-0.7899, -0.1763, 0.993), (-0.7879, -0.1699, 0.9239), (-0.7879, -0.1699, 0.993), (-0.7847, -0.1639, 0.9239), (-0.7847, -0.1639, 0.993), (-0.7804, -0.1587, 0.9239), (-0.7804, -0.1587, 0.993), (-0.7752, -0.1544, 0.9239), (-0.7752, -0.1544, 0.993), (-0.7692, -0.1512, 0.9239), (-0.7692, -0.1512, 0.993), (-0.7627, -0.1492, 0.9239), (-0.7627, -0.1492, 0.993), (-0.6317, -0.1485, 0.9239), (-0.6317, -0.1485, 0.993), (-0.6249, -0.1492, 0.9239), (-0.6249, -0.1492, 0.993), (-0.6185, -0.1512, 0.9239), (-0.6185, -0.1512, 0.993), (-0.6125, -0.1544, 0.9239), (-0.6125, -0.1544, 0.993), (-0.6073, -0.1587, 0.9239), (-0.6073, -0.1587, 0.993), (-0.603, -0.1639, 0.9239), (-0.603, -0.1639, 0.993), (-0.5998, -0.1699, 0.9239), (-0.5998, -0.1699, 0.993), (-0.5978, -0.1763, 0.9239), (-0.5978, -0.1763, 0.993), (-0.5971, -0.1831, 0.9239), (-0.5971, -0.1831, 0.993), (-0.5978, -0.1898, 0.9239), (-0.5978, -0.1898, 0.993), (-0.5998, -0.1963, 0.9239), (-0.5998, -0.1963, 0.993), (-0.603, -0.2023, 0.9239), (-0.603, -0.2023, 0.993), (-0.6073, -0.2075, 0.9239), (-0.6073, -0.2075, 0.993), (-0.6125, -0.2118, 0.9239), (-0.6125, -0.2118, 0.993), (-0.6185, -0.215, 0.9239), (-0.6185, -0.215, 0.993), (-0.6249, -0.217, 0.9239), (-0.6249, -0.217, 0.993), (-0.6317, -0.2176, 0.9239), (-0.6317, -0.2176, 0.993), (-0.6384, -0.217, 0.9239), (-0.6384, -0.217, 0.993), (-0.6449, -0.215, 0.9239), (-0.6449, -0.215, 0.993), (-0.6509, -0.2118, 0.9239), (-0.6509, -0.2118, 0.993), (-0.6561, -0.2075, 0.9239), (-0.6561, -0.2075, 0.993), (-0.6604, -0.2023, 0.9239), (-0.6604, -0.2023, 0.993), (-0.6636, -0.1963, 0.9239), (-0.6636, -0.1963, 0.993), (-0.6655, -0.1898, 0.9239), (-0.6655, -0.1898, 0.993), (-0.6662, -0.1831, 0.9239), (-0.6662, -0.1831, 0.993), (-0.6655, -0.1763, 0.9239), (-0.6655, -0.1763, 0.993), (-0.6636, -0.1699, 0.9239), (-0.6636, -0.1699, 0.993), (-0.6604, -0.1639, 0.9239), (-0.6604, -0.1639, 0.993), (-0.6561, -0.1587, 0.9239), (-0.6561, -0.1587, 0.993), (-0.6509, -0.1544, 0.9239), (-0.6509, -0.1544, 0.993), (-0.6449, -0.1512, 0.9239), (-0.6449, -0.1512, 0.993), (-0.6384, -0.1492, 0.9239), (-0.6384, -0.1492, 0.993), (-0.5073, -0.1485, 0.9239), (-0.5073, -0.1485, 0.993), (-0.5006, -0.1492, 0.9239), (-0.5006, -0.1492, 0.993), (-0.4941, -0.1512, 0.9239), (-0.4941, -0.1512, 0.993), (-0.4882, -0.1544, 0.9239), (-0.4882, -0.1544, 0.993), (-0.4829, -0.1587, 0.9239), (-0.4829, -0.1587, 0.993), (-0.4786, -0.1639, 0.9239), (-0.4786, -0.1639, 0.993), (-0.4754, -0.1699, 0.9239), (-0.4754, -0.1699, 0.993), (-0.4735, -0.1763, 0.9239), (-0.4735, -0.1763, 0.993), (-0.4728, -0.1831, 0.9239), (-0.4728, -0.1831, 0.993), (-0.4735, -0.1898, 0.9239), (-0.4735, -0.1898, 0.993), (-0.4754, -0.1963, 0.9239), (-0.4754, -0.1963, 0.993), (-0.4786, -0.2023, 0.9239), (-0.4786, -0.2023, 0.993), (-0.4829, -0.2075, 0.9239), (-0.4829, -0.2075, 0.993), (-0.4882, -0.2118, 0.9239), (-0.4882, -0.2118, 0.993), (-0.4941, -0.215, 0.9239), (-0.4941, -0.215, 0.993), (-0.5006, -0.217, 0.9239), (-0.5006, -0.217, 0.993), (-0.5073, -0.2176, 0.9239), (-0.5073, -0.2176, 0.993), (-0.5141, -0.217, 0.9239), (-0.5141, -0.217, 0.993), (-0.5206, -0.215, 0.9239), (-0.5206, -0.215, 0.993), (-0.5265, -0.2118, 0.9239), (-0.5265, -0.2118, 0.993), (-0.5318, -0.2075, 0.9239), (-0.5318, -0.2075, 0.993), (-0.5361, -0.2023, 0.9239), (-0.5361, -0.2023, 0.993), (-0.5393, -0.1963, 0.9239), (-0.5393, -0.1963, 0.993), (-0.5412, -0.1898, 0.9239), (-0.5412, -0.1898, 0.993), (-0.5419, -0.1831, 0.9239), (-0.5419, -0.1831, 0.993), (-0.5412, -0.1763, 0.9239), (-0.5412, -0.1763, 0.993), (-0.5393, -0.1699, 0.9239), (-0.5393, -0.1699, 0.993), (-0.5361, -0.1639, 0.9239), (-0.5361, -0.1639, 0.993), (-0.5318, -0.1587, 0.9239), (-0.5318, -0.1587, 0.993), (-0.5265, -0.1544, 0.9239), (-0.5265, -0.1544, 0.993), (-0.5206, -0.1512, 0.9239), (-0.5206, -0.1512, 0.993), (-0.5141, -0.1492, 0.9239), (-0.5141, -0.1492, 0.993), (-0.383, -0.1485, 0.9239), (-0.383, -0.1485, 0.993), (-0.3763, -0.1492, 0.9239), (-0.3763, -0.1492, 0.993), (-0.3698, -0.1512, 0.9239), (-0.3698, -0.1512, 0.993), (-0.3638, -0.1544, 0.9239), (-0.3638, -0.1544, 0.993), (-0.3586, -0.1587, 0.9239), (-0.3586, -0.1587, 0.993), (-0.3543, -0.1639, 0.9239), (-0.3543, -0.1639, 0.993), (-0.3511, -0.1699, 0.9239), (-0.3511, -0.1699, 0.993), (-0.3491, -0.1763, 0.9239), (-0.3491, -0.1763, 0.993), (-0.3485, -0.1831, 0.9239), (-0.3485, -0.1831, 0.993), (-0.3491, -0.1898, 0.9239), (-0.3491, -0.1898, 0.993), (-0.3511, -0.1963, 0.9239), (-0.3511, -0.1963, 0.993), (-0.3543, -0.2023, 0.9239), (-0.3543, -0.2023, 0.993), (-0.3586, -0.2075, 0.9239), (-0.3586, -0.2075, 0.993), (-0.3638, -0.2118, 0.9239), (-0.3638, -0.2118, 0.993), (-0.3698, -0.215, 0.9239), (-0.3698, -0.215, 0.993), (-0.3763, -0.217, 0.9239), (-0.3763, -0.217, 0.993), (-0.383, -0.2176, 0.9239), (-0.383, -0.2176, 0.993), (-0.3898, -0.217, 0.9239), (-0.3898, -0.217, 0.993), (-0.3962, -0.215, 0.9239), (-0.3962, -0.215, 0.993), (-0.4022, -0.2118, 0.9239), (-0.4022, -0.2118, 0.993), (-0.4074, -0.2075, 0.9239), (-0.4074, -0.2075, 0.993), (-0.4117, -0.2023, 0.9239), (-0.4117, -0.2023, 0.993), (-0.4149, -0.1963, 0.9239), (-0.4149, -0.1963, 0.993), (-0.4169, -0.1898, 0.9239), (-0.4169, -0.1898, 0.993), (-0.4175, -0.1831, 0.9239), (-0.4175, -0.1831, 0.993), (-0.4169, -0.1763, 0.9239), (-0.4169, -0.1763, 0.993), (-0.4149, -0.1699, 0.9239), (-0.4149, -0.1699, 0.993), (-0.4117, -0.1639, 0.9239), (-0.4117, -0.1639, 0.993), (-0.4074, -0.1587, 0.9239), (-0.4074, -0.1587, 0.993), (-0.4022, -0.1544, 0.9239), (-0.4022, -0.1544, 0.993), (-0.3962, -0.1512, 0.9239), (-0.3962, -0.1512, 0.993), (-0.3898, -0.1492, 0.9239), (-0.3898, -0.1492, 0.993), (-0.8803, -0.2522, 0.9239), (-0.8803, -0.2522, 0.993), (-0.8736, -0.2528, 0.9239), (-0.8736, -0.2528, 0.993), (-0.8671, -0.2548, 0.9239), (-0.8671, -0.2548, 0.993), (-0.8611, -0.258, 0.9239), (-0.8611, -0.258, 0.993), (-0.8559, -0.2623, 0.9239), (-0.8559, -0.2623, 0.993), (-0.8516, -0.2675, 0.9239), (-0.8516, -0.2675, 0.993), (-0.8484, -0.2735, 0.9239), (-0.8484, -0.2735, 0.993), (-0.8465, -0.28, 0.9239), (-0.8465, -0.28, 0.993), (-0.8458, -0.2867, 0.9239), (-0.8458, -0.2867, 0.993), (-0.8465, -0.2934, 0.9239), (-0.8465, -0.2934, 0.993), (-0.8484, -0.2999, 0.9239), (-0.8484, -0.2999, 0.993), (-0.8516, -0.3059, 0.9239), (-0.8516, -0.3059, 0.993), (-0.8559, -0.3111, 0.9239), (-0.8559, -0.3111, 0.993), (-0.8611, -0.3154, 0.9239), (-0.8611, -0.3154, 0.993), (-0.8671, -0.3186, 0.9239), (-0.8671, -0.3186, 0.993), (-0.8736, -0.3206, 0.9239), (-0.8736, -0.3206, 0.993), (-0.8803, -0.3212, 0.9239), (-0.8803, -0.3212, 0.993), (-0.8871, -0.3206, 0.9239), (-0.8871, -0.3206, 0.993), (-0.8936, -0.3186, 0.9239), (-0.8936, -0.3186, 0.993), (-0.8995, -0.3154, 0.9239), (-0.8995, -0.3154, 0.993), (-0.9048, -0.3111, 0.9239), (-0.9048, -0.3111, 0.993), (-0.9091, -0.3059, 0.9239), (-0.9091, -0.3059, 0.993), (-0.9122, -0.2999, 0.9239), (-0.9122, -0.2999, 0.993), (-0.9142, -0.2934, 0.9239), (-0.9142, -0.2934, 0.993), (-0.9149, -0.2867, 0.9239), (-0.9149, -0.2867, 0.993), (-0.9142, -0.28, 0.9239), (-0.9142, -0.28, 0.993), (-0.9122, -0.2735, 0.9239), (-0.9122, -0.2735, 0.993), (-0.9091, -0.2675, 0.9239), (-0.9091, -0.2675, 0.993), (-0.9048, -0.2623, 0.9239), (-0.9048, -0.2623, 0.993), (-0.8995, -0.258, 0.9239), (-0.8995, -0.258, 0.993), (-0.8936, -0.2548, 0.9239), (-0.8936, -0.2548, 0.993), (-0.8871, -0.2528, 0.9239), (-0.8871, -0.2528, 0.993), (-0.756, -0.2522, 0.9239), (-0.756, -0.2522, 0.993), (-0.7493, -0.2528, 0.9239), (-0.7493, -0.2528, 0.993), (-0.7428, -0.2548, 0.9239), (-0.7428, -0.2548, 0.993), (-0.7368, -0.258, 0.9239), (-0.7368, -0.258, 0.993), (-0.7316, -0.2623, 0.9239), (-0.7316, -0.2623, 0.993), (-0.7273, -0.2675, 0.9239), (-0.7273, -0.2675, 0.993), (-0.7241, -0.2735, 0.9239), (-0.7241, -0.2735, 0.993), (-0.7221, -0.28, 0.9239), (-0.7221, -0.28, 0.993), (-0.7215, -0.2867, 0.9239), (-0.7215, -0.2867, 0.993), (-0.7221, -0.2934, 0.9239), (-0.7221, -0.2934, 0.993), (-0.7241, -0.2999, 0.9239), (-0.7241, -0.2999, 0.993), (-0.7273, -0.3059, 0.9239), (-0.7273, -0.3059, 0.993), (-0.7316, -0.3111, 0.9239), (-0.7316, -0.3111, 0.993), (-0.7368, -0.3154, 0.9239), (-0.7368, -0.3154, 0.993), (-0.7428, -0.3186, 0.9239), (-0.7428, -0.3186, 0.993), (-0.7493, -0.3206, 0.9239), (-0.7493, -0.3206, 0.993), (-0.756, -0.3212, 0.9239), (-0.756, -0.3212, 0.993), (-0.7627, -0.3206, 0.9239), (-0.7627, -0.3206, 0.993), (-0.7692, -0.3186, 0.9239), (-0.7692, -0.3186, 0.993), (-0.7752, -0.3154, 0.9239), (-0.7752, -0.3154, 0.993), (-0.7804, -0.3111, 0.9239), (-0.7804, -0.3111, 0.993), (-0.7847, -0.3059, 0.9239), (-0.7847, -0.3059, 0.993), (-0.7879, -0.2999, 0.9239), (-0.7879, -0.2999, 0.993), (-0.7899, -0.2934, 0.9239), (-0.7899, -0.2934, 0.993), (-0.7905, -0.2867, 0.9239), (-0.7905, -0.2867, 0.993), (-0.7899, -0.28, 0.9239), (-0.7899, -0.28, 0.993), (-0.7879, -0.2735, 0.9239), (-0.7879, -0.2735, 0.993), (-0.7847, -0.2675, 0.9239), (-0.7847, -0.2675, 0.993), (-0.7804, -0.2623, 0.9239), (-0.7804, -0.2623, 0.993), (-0.7752, -0.258, 0.9239), (-0.7752, -0.258, 0.993), (-0.7692, -0.2548, 0.9239), (-0.7692, -0.2548, 0.993), (-0.7627, -0.2528, 0.9239), (-0.7627, -0.2528, 0.993), (-0.6317, -0.2522, 0.9239), (-0.6317, -0.2522, 0.993), (-0.6249, -0.2528, 0.9239), (-0.6249, -0.2528, 0.993), (-0.6185, -0.2548, 0.9239), (-0.6185, -0.2548, 0.993), (-0.6125, -0.258, 0.9239), (-0.6125, -0.258, 0.993), (-0.6073, -0.2623, 0.9239), (-0.6073, -0.2623, 0.993), (-0.603, -0.2675, 0.9239), (-0.603, -0.2675, 0.993), (-0.5998, -0.2735, 0.9239), (-0.5998, -0.2735, 0.993), (-0.5978, -0.28, 0.9239), (-0.5978, -0.28, 0.993), (-0.5971, -0.2867, 0.9239), (-0.5971, -0.2867, 0.993), (-0.5978, -0.2934, 0.9239), (-0.5978, -0.2934, 0.993), (-0.5998, -0.2999, 0.9239), (-0.5998, -0.2999, 0.993), (-0.603, -0.3059, 0.9239), (-0.603, -0.3059, 0.993), (-0.6073, -0.3111, 0.9239), (-0.6073, -0.3111, 0.993), (-0.6125, -0.3154, 0.9239), (-0.6125, -0.3154, 0.993), (-0.6185, -0.3186, 0.9239), (-0.6185, -0.3186, 0.993), (-0.6249, -0.3206, 0.9239), (-0.6249, -0.3206, 0.993), (-0.6317, -0.3212, 0.9239), (-0.6317, -0.3212, 0.993), (-0.6384, -0.3206, 0.9239), (-0.6384, -0.3206, 0.993), (-0.6449, -0.3186, 0.9239), (-0.6449, -0.3186, 0.993), (-0.6509, -0.3154, 0.9239), (-0.6509, -0.3154, 0.993), (-0.6561, -0.3111, 0.9239), (-0.6561, -0.3111, 0.993), (-0.6604, -0.3059, 0.9239), (-0.6604, -0.3059, 0.993), (-0.6636, -0.2999, 0.9239), (-0.6636, -0.2999, 0.993), (-0.6655, -0.2934, 0.9239), (-0.6655, -0.2934, 0.993), (-0.6662, -0.2867, 0.9239), (-0.6662, -0.2867, 0.993), (-0.6655, -0.28, 0.9239), (-0.6655, -0.28, 0.993), (-0.6636, -0.2735, 0.9239), (-0.6636, -0.2735, 0.993), (-0.6604, -0.2675, 0.9239), (-0.6604, -0.2675, 0.993), (-0.6561, -0.2623, 0.9239), (-0.6561, -0.2623, 0.993), (-0.6509, -0.258, 0.9239), (-0.6509, -0.258, 0.993), (-0.6449, -0.2548, 0.9239), (-0.6449, -0.2548, 0.993), (-0.6384, -0.2528, 0.9239), (-0.6384, -0.2528, 0.993), (-0.5073, -0.2522, 0.9239), (-0.5073, -0.2522, 0.993), (-0.5006, -0.2528, 0.9239), (-0.5006, -0.2528, 0.993), (-0.4941, -0.2548, 0.9239), (-0.4941, -0.2548, 0.993), (-0.4882, -0.258, 0.9239), (-0.4882, -0.258, 0.993), (-0.4829, -0.2623, 0.9239), (-0.4829, -0.2623, 0.993), (-0.4786, -0.2675, 0.9239), (-0.4786, -0.2675, 0.993), (-0.4754, -0.2735, 0.9239), (-0.4754, -0.2735, 0.993), (-0.4735, -0.28, 0.9239), (-0.4735, -0.28, 0.993), (-0.4728, -0.2867, 0.9239), (-0.4728, -0.2867, 0.993), (-0.4735, -0.2934, 0.9239), (-0.4735, -0.2934, 0.993), (-0.4754, -0.2999, 0.9239), (-0.4754, -0.2999, 0.993), (-0.4786, -0.3059, 0.9239), (-0.4786, -0.3059, 0.993), (-0.4829, -0.3111, 0.9239), (-0.4829, -0.3111, 0.993), (-0.4882, -0.3154, 0.9239), (-0.4882, -0.3154, 0.993), (-0.4941, -0.3186, 0.9239), (-0.4941, -0.3186, 0.993), (-0.5006, -0.3206, 0.9239), (-0.5006, -0.3206, 0.993), (-0.5073, -0.3212, 0.9239), (-0.5073, -0.3212, 0.993), (-0.5141, -0.3206, 0.9239), (-0.5141, -0.3206, 0.993), (-0.5206, -0.3186, 0.9239), (-0.5206, -0.3186, 0.993), (-0.5265, -0.3154, 0.9239), (-0.5265, -0.3154, 0.993), (-0.5318, -0.3111, 0.9239), (-0.5318, -0.3111, 0.993), (-0.5361, -0.3059, 0.9239), (-0.5361, -0.3059, 0.993), (-0.5393, -0.2999, 0.9239), (-0.5393, -0.2999, 0.993), (-0.5412, -0.2934, 0.9239), (-0.5412, -0.2934, 0.993), (-0.5419, -0.2867, 0.9239), (-0.5419, -0.2867, 0.993), (-0.5412, -0.28, 0.9239), (-0.5412, -0.28, 0.993), (-0.5393, -0.2735, 0.9239), (-0.5393, -0.2735, 0.993), (-0.5361, -0.2675, 0.9239), (-0.5361, -0.2675, 0.993), (-0.5318, -0.2623, 0.9239), (-0.5318, -0.2623, 0.993), (-0.5265, -0.258, 0.9239), (-0.5265, -0.258, 0.993), (-0.5206, -0.2548, 0.9239), (-0.5206, -0.2548, 0.993), (-0.5141, -0.2528, 0.9239), (-0.5141, -0.2528, 0.993), (-0.383, -0.2522, 0.9239), (-0.383, -0.2522, 0.993), (-0.3763, -0.2528, 0.9239), (-0.3763, -0.2528, 0.993), (-0.3698, -0.2548, 0.9239), (-0.3698, -0.2548, 0.993), (-0.3638, -0.258, 0.9239), (-0.3638, -0.258, 0.993), (-0.3586, -0.2623, 0.9239), (-0.3586, -0.2623, 0.993), (-0.3543, -0.2675, 0.9239), (-0.3543, -0.2675, 0.993), (-0.3511, -0.2735, 0.9239), (-0.3511, -0.2735, 0.993), (-0.3491, -0.28, 0.9239), (-0.3491, -0.28, 0.993), (-0.3485, -0.2867, 0.9239), (-0.3485, -0.2867, 0.993), (-0.3491, -0.2934, 0.9239), (-0.3491, -0.2934, 0.993), (-0.3511, -0.2999, 0.9239), (-0.3511, -0.2999, 0.993), (-0.3543, -0.3059, 0.9239), (-0.3543, -0.3059, 0.993), (-0.3586, -0.3111, 0.9239), (-0.3586, -0.3111, 0.993), (-0.3638, -0.3154, 0.9239), (-0.3638, -0.3154, 0.993), (-0.3698, -0.3186, 0.9239), (-0.3698, -0.3186, 0.993), (-0.3763, -0.3206, 0.9239), (-0.3763, -0.3206, 0.993), (-0.383, -0.3212, 0.9239), (-0.383, -0.3212, 0.993), (-0.3898, -0.3206, 0.9239), (-0.3898, -0.3206, 0.993), (-0.3962, -0.3186, 0.9239), (-0.3962, -0.3186, 0.993), (-0.4022, -0.3154, 0.9239), (-0.4022, -0.3154, 0.993), (-0.4074, -0.3111, 0.9239), (-0.4074, -0.3111, 0.993), (-0.4117, -0.3059, 0.9239), (-0.4117, -0.3059, 0.993), (-0.4149, -0.2999, 0.9239), (-0.4149, -0.2999, 0.993), (-0.4169, -0.2934, 0.9239), (-0.4169, -0.2934, 0.993), (-0.4175, -0.2867, 0.9239), (-0.4175, -0.2867, 0.993), (-0.4169, -0.28, 0.9239), (-0.4169, -0.28, 0.993), (-0.4149, -0.2735, 0.9239), (-0.4149, -0.2735, 0.993), (-0.4117, -0.2675, 0.9239), (-0.4117, -0.2675, 0.993), (-0.4074, -0.2623, 0.9239), (-0.4074, -0.2623, 0.993), (-0.4022, -0.258, 0.9239), (-0.4022, -0.258, 0.993), (-0.3962, -0.2548, 0.9239), (-0.3962, -0.2548, 0.993), (-0.3898, -0.2528, 0.9239), (-0.3898, -0.2528, 0.993), (-0.8803, -0.3558, 0.9239), (-0.8803, -0.3558, 0.993), (-0.8736, -0.3564, 0.9239), (-0.8736, -0.3564, 0.993), (-0.8671, -0.3584, 0.9239), (-0.8671, -0.3584, 0.993), (-0.8611, -0.3616, 0.9239), (-0.8611, -0.3616, 0.993), (-0.8559, -0.3659, 0.9239), (-0.8559, -0.3659, 0.993), (-0.8516, -0.3711, 0.9239), (-0.8516, -0.3711, 0.993), (-0.8484, -0.3771, 0.9239), (-0.8484, -0.3771, 0.993), (-0.8465, -0.3836, 0.9239), (-0.8465, -0.3836, 0.993), (-0.8458, -0.3903, 0.9239), (-0.8458, -0.3903, 0.993), (-0.8465, -0.397, 0.9239), (-0.8465, -0.397, 0.993), (-0.8484, -0.4035, 0.9239), (-0.8484, -0.4035, 0.993), (-0.8516, -0.4095, 0.9239), (-0.8516, -0.4095, 0.993), (-0.8559, -0.4147, 0.9239), (-0.8559, -0.4147, 0.993), (-0.8611, -0.419, 0.9239), (-0.8611, -0.419, 0.993), (-0.8671, -0.4222, 0.9239), (-0.8671, -0.4222, 0.993), (-0.8736, -0.4242, 0.9239), (-0.8736, -0.4242, 0.993), (-0.8803, -0.4248, 0.9239), (-0.8803, -0.4248, 0.993), (-0.8871, -0.4242, 0.9239), (-0.8871, -0.4242, 0.993), (-0.8936, -0.4222, 0.9239), (-0.8936, -0.4222, 0.993), (-0.8995, -0.419, 0.9239), (-0.8995, -0.419, 0.993), (-0.9048, -0.4147, 0.9239), (-0.9048, -0.4147, 0.993), (-0.9091, -0.4095, 0.9239), (-0.9091, -0.4095, 0.993), (-0.9122, -0.4035, 0.9239), (-0.9122, -0.4035, 0.993), (-0.9142, -0.397, 0.9239), (-0.9142, -0.397, 0.993), (-0.9149, -0.3903, 0.9239), (-0.9149, -0.3903, 0.993), (-0.9142, -0.3836, 0.9239), (-0.9142, -0.3836, 0.993), (-0.9122, -0.3771, 0.9239), (-0.9122, -0.3771, 0.993), (-0.9091, -0.3711, 0.9239), (-0.9091, -0.3711, 0.993), (-0.9048, -0.3659, 0.9239), (-0.9048, -0.3659, 0.993), (-0.8995, -0.3616, 0.9239), (-0.8995, -0.3616, 0.993), (-0.8936, -0.3584, 0.9239), (-0.8936, -0.3584, 0.993), (-0.8871, -0.3564, 0.9239), (-0.8871, -0.3564, 0.993), (-0.756, -0.3558, 0.9239), (-0.756, -0.3558, 0.993), (-0.7493, -0.3564, 0.9239), (-0.7493, -0.3564, 0.993), (-0.7428, -0.3584, 0.9239), (-0.7428, -0.3584, 0.993), (-0.7368, -0.3616, 0.9239), (-0.7368, -0.3616, 0.993), (-0.7316, -0.3659, 0.9239), (-0.7316, -0.3659, 0.993), (-0.7273, -0.3711, 0.9239), (-0.7273, -0.3711, 0.993), (-0.7241, -0.3771, 0.9239), (-0.7241, -0.3771, 0.993), (-0.7221, -0.3836, 0.9239), (-0.7221, -0.3836, 0.993), (-0.7215, -0.3903, 0.9239), (-0.7215, -0.3903, 0.993), (-0.7221, -0.397, 0.9239), (-0.7221, -0.397, 0.993), (-0.7241, -0.4035, 0.9239), (-0.7241, -0.4035, 0.993), (-0.7273, -0.4095, 0.9239), (-0.7273, -0.4095, 0.993), (-0.7316, -0.4147, 0.9239), (-0.7316, -0.4147, 0.993), (-0.7368, -0.419, 0.9239), (-0.7368, -0.419, 0.993), (-0.7428, -0.4222, 0.9239), (-0.7428, -0.4222, 0.993), (-0.7493, -0.4242, 0.9239), (-0.7493, -0.4242, 0.993), (-0.756, -0.4248, 0.9239), (-0.756, -0.4248, 0.993), (-0.7627, -0.4242, 0.9239), (-0.7627, -0.4242, 0.993), (-0.7692, -0.4222, 0.9239), (-0.7692, -0.4222, 0.993), (-0.7752, -0.419, 0.9239), (-0.7752, -0.419, 0.993), (-0.7804, -0.4147, 0.9239), (-0.7804, -0.4147, 0.993), (-0.7847, -0.4095, 0.9239), (-0.7847, -0.4095, 0.993), (-0.7879, -0.4035, 0.9239), (-0.7879, -0.4035, 0.993), (-0.7899, -0.397, 0.9239), (-0.7899, -0.397, 0.993), (-0.7905, -0.3903, 0.9239), (-0.7905, -0.3903, 0.993), (-0.7899, -0.3836, 0.9239), (-0.7899, -0.3836, 0.993), (-0.7879, -0.3771, 0.9239), (-0.7879, -0.3771, 0.993), (-0.7847, -0.3711, 0.9239), (-0.7847, -0.3711, 0.993), (-0.7804, -0.3659, 0.9239), (-0.7804, -0.3659, 0.993), (-0.7752, -0.3616, 0.9239), (-0.7752, -0.3616, 0.993), (-0.7692, -0.3584, 0.9239), (-0.7692, -0.3584, 0.993), (-0.7627, -0.3564, 0.9239), (-0.7627, -0.3564, 0.993), (-0.6317, -0.3558, 0.9239), (-0.6317, -0.3558, 0.993), (-0.6249, -0.3564, 0.9239), (-0.6249, -0.3564, 0.993), (-0.6185, -0.3584, 0.9239), (-0.6185, -0.3584, 0.993), (-0.6125, -0.3616, 0.9239), (-0.6125, -0.3616, 0.993), (-0.6073, -0.3659, 0.9239), (-0.6073, -0.3659, 0.993), (-0.603, -0.3711, 0.9239), (-0.603, -0.3711, 0.993), (-0.5998, -0.3771, 0.9239), (-0.5998, -0.3771, 0.993), (-0.5978, -0.3836, 0.9239), (-0.5978, -0.3836, 0.993), (-0.5971, -0.3903, 0.9239), (-0.5971, -0.3903, 0.993), (-0.5978, -0.397, 0.9239), (-0.5978, -0.397, 0.993), (-0.5998, -0.4035, 0.9239), (-0.5998, -0.4035, 0.993), (-0.603, -0.4095, 0.9239), (-0.603, -0.4095, 0.993), (-0.6073, -0.4147, 0.9239), (-0.6073, -0.4147, 0.993), (-0.6125, -0.419, 0.9239), (-0.6125, -0.419, 0.993), (-0.6185, -0.4222, 0.9239), (-0.6185, -0.4222, 0.993), (-0.6249, -0.4242, 0.9239), (-0.6249, -0.4242, 0.993), (-0.6317, -0.4248, 0.9239), (-0.6317, -0.4248, 0.993), (-0.6384, -0.4242, 0.9239), (-0.6384, -0.4242, 0.993), (-0.6449, -0.4222, 0.9239), (-0.6449, -0.4222, 0.993), (-0.6509, -0.419, 0.9239), (-0.6509, -0.419, 0.993), (-0.6561, -0.4147, 0.9239), (-0.6561, -0.4147, 0.993), (-0.6604, -0.4095, 0.9239), (-0.6604, -0.4095, 0.993), (-0.6636, -0.4035, 0.9239), (-0.6636, -0.4035, 0.993), (-0.6655, -0.397, 0.9239), (-0.6655, -0.397, 0.993), (-0.6662, -0.3903, 0.9239), (-0.6662, -0.3903, 0.993), (-0.6655, -0.3836, 0.9239), (-0.6655, -0.3836, 0.993), (-0.6636, -0.3771, 0.9239), (-0.6636, -0.3771, 0.993), (-0.6604, -0.3711, 0.9239), (-0.6604, -0.3711, 0.993), (-0.6561, -0.3659, 0.9239), (-0.6561, -0.3659, 0.993), (-0.6509, -0.3616, 0.9239), (-0.6509, -0.3616, 0.993), (-0.6449, -0.3584, 0.9239), (-0.6449, -0.3584, 0.993), (-0.6384, -0.3564, 0.9239), (-0.6384, -0.3564, 0.993), (-0.5073, -0.3558, 0.9239), (-0.5073, -0.3558, 0.993), (-0.5006, -0.3564, 0.9239), (-0.5006, -0.3564, 0.993), (-0.4941, -0.3584, 0.9239), (-0.4941, -0.3584, 0.993), (-0.4882, -0.3616, 0.9239), (-0.4882, -0.3616, 0.993), (-0.4829, -0.3659, 0.9239), (-0.4829, -0.3659, 0.993), (-0.4786, -0.3711, 0.9239), (-0.4786, -0.3711, 0.993), (-0.4754, -0.3771, 0.9239), (-0.4754, -0.3771, 0.993), (-0.4735, -0.3836, 0.9239), (-0.4735, -0.3836, 0.993), (-0.4728, -0.3903, 0.9239), (-0.4728, -0.3903, 0.993), (-0.4735, -0.397, 0.9239), (-0.4735, -0.397, 0.993), (-0.4754, -0.4035, 0.9239), (-0.4754, -0.4035, 0.993), (-0.4786, -0.4095, 0.9239), (-0.4786, -0.4095, 0.993), (-0.4829, -0.4147, 0.9239), (-0.4829, -0.4147, 0.993), (-0.4882, -0.419, 0.9239), (-0.4882, -0.419, 0.993), (-0.4941, -0.4222, 0.9239), (-0.4941, -0.4222, 0.993), (-0.5006, -0.4242, 0.9239), (-0.5006, -0.4242, 0.993), (-0.5073, -0.4248, 0.9239), (-0.5073, -0.4248, 0.993), (-0.5141, -0.4242, 0.9239), (-0.5141, -0.4242, 0.993), (-0.5206, -0.4222, 0.9239), (-0.5206, -0.4222, 0.993), (-0.5265, -0.419, 0.9239), (-0.5265, -0.419, 0.993), (-0.5318, -0.4147, 0.9239), (-0.5318, -0.4147, 0.993), (-0.5361, -0.4095, 0.9239), (-0.5361, -0.4095, 0.993), (-0.5393, -0.4035, 0.9239), (-0.5393, -0.4035, 0.993), (-0.5412, -0.397, 0.9239), (-0.5412, -0.397, 0.993), (-0.5419, -0.3903, 0.9239), (-0.5419, -0.3903, 0.993), (-0.5412, -0.3836, 0.9239), (-0.5412, -0.3836, 0.993), (-0.5393, -0.3771, 0.9239), (-0.5393, -0.3771, 0.993), (-0.5361, -0.3711, 0.9239), (-0.5361, -0.3711, 0.993), (-0.5318, -0.3659, 0.9239), (-0.5318, -0.3659, 0.993), (-0.5265, -0.3616, 0.9239), (-0.5265, -0.3616, 0.993), (-0.5206, -0.3584, 0.9239), (-0.5206, -0.3584, 0.993), (-0.5141, -0.3564, 0.9239), (-0.5141, -0.3564, 0.993), (-0.383, -0.3558, 0.9239), (-0.383, -0.3558, 0.993), (-0.3763, -0.3564, 0.9239), (-0.3763, -0.3564, 0.993), (-0.3698, -0.3584, 0.9239), (-0.3698, -0.3584, 0.993), (-0.3638, -0.3616, 0.9239), (-0.3638, -0.3616, 0.993), (-0.3586, -0.3659, 0.9239), (-0.3586, -0.3659, 0.993), (-0.3543, -0.3711, 0.9239), (-0.3543, -0.3711, 0.993), (-0.3511, -0.3771, 0.9239), (-0.3511, -0.3771, 0.993), (-0.3491, -0.3836, 0.9239), (-0.3491, -0.3836, 0.993), (-0.3485, -0.3903, 0.9239), (-0.3485, -0.3903, 0.993), (-0.3491, -0.397, 0.9239), (-0.3491, -0.397, 0.993), (-0.3511, -0.4035, 0.9239), (-0.3511, -0.4035, 0.993), (-0.3543, -0.4095, 0.9239), (-0.3543, -0.4095, 0.993), (-0.3586, -0.4147, 0.9239), (-0.3586, -0.4147, 0.993), (-0.3638, -0.419, 0.9239), (-0.3638, -0.419, 0.993), (-0.3698, -0.4222, 0.9239), (-0.3698, -0.4222, 0.993), (-0.3763, -0.4242, 0.9239), (-0.3763, -0.4242, 0.993), (-0.383, -0.4248, 0.9239), (-0.383, -0.4248, 0.993), (-0.3898, -0.4242, 0.9239), (-0.3898, -0.4242, 0.993), (-0.3962, -0.4222, 0.9239), (-0.3962, -0.4222, 0.993), (-0.4022, -0.419, 0.9239), (-0.4022, -0.419, 0.993), (-0.4074, -0.4147, 0.9239), (-0.4074, -0.4147, 0.993), (-0.4117, -0.4095, 0.9239), (-0.4117, -0.4095, 0.993), (-0.4149, -0.4035, 0.9239), (-0.4149, -0.4035, 0.993), (-0.4169, -0.397, 0.9239), (-0.4169, -0.397, 0.993), (-0.4175, -0.3903, 0.9239), (-0.4175, -0.3903, 0.993), (-0.4169, -0.3836, 0.9239), (-0.4169, -0.3836, 0.993), (-0.4149, -0.3771, 0.9239), (-0.4149, -0.3771, 0.993), (-0.4117, -0.3711, 0.9239), (-0.4117, -0.3711, 0.993), (-0.4074, -0.3659, 0.9239), (-0.4074, -0.3659, 0.993), (-0.4022, -0.3616, 0.9239), (-0.4022, -0.3616, 0.993), (-0.3962, -0.3584, 0.9239), (-0.3962, -0.3584, 0.993), (-0.3898, -0.3564, 0.9239), (-0.3898, -0.3564, 0.993)], [], [(0, 1, 3, 2), (2, 3, 5, 4), (4, 5, 7, 6), (6, 7, 9, 8), (8, 9, 11, 10), (10, 11, 13, 12), (12, 13, 15, 14), (14, 15, 17, 16), (16, 17, 19, 18), (18, 19, 21, 20), (20, 21, 23, 22), (22, 23, 25, 24), (24, 25, 27, 26), (26, 27, 29, 28), (28, 29, 31, 30), (30, 31, 33, 32), (32, 33, 35, 34), (34, 35, 37, 36), (36, 37, 39, 38), (38, 39, 41, 40), (40, 41, 43, 42), (42, 43, 45, 44), (44, 45, 47, 46), (46, 47, 49, 48), (48, 49, 51, 50), (50, 51, 53, 52), (52, 53, 55, 54), (54, 55, 57, 56), (56, 57, 59, 58), (58, 59, 61, 60), (3, 1, 63, 61, 59, 57, 55, 53, 51, 49, 47, 45, 43, 41, 39, 37, 35, 33, 31, 29, 27, 25, 23, 21, 19, 17, 15, 13, 11, 9, 7, 5), (62, 63, 1, 0), (60, 61, 63, 62), (0, 2, 4, 6, 8, 10, 12, 14, 16, 18, 20, 22, 24, 26, 28, 30, 32, 34, 36, 38, 40, 42, 44, 46, 48, 50, 52, 54, 56, 58, 60, 62), (64, 65, 67, 66), (66, 67, 69, 68), (68, 69, 71, 70), (70, 71, 73, 72), (72, 73, 75, 74), (74, 75, 77, 76), (76, 77, 79, 78), (78, 79, 81, 80), (80, 81, 83, 82), (82, 83, 85, 84), (84, 85, 87, 86), (86, 87, 89, 88), (88, 89, 91, 90), (90, 91, 93, 92), (92, 93, 95, 94), (94, 95, 97, 96), (96, 97, 99, 98), (98, 99, 101, 100), (100, 101, 103, 102), (102, 103, 105, 104), (104, 105, 107, 106), (106, 107, 109, 108), (108, 109, 111, 110), (110, 111, 113, 112), (112, 113, 115, 114), (114, 115, 117, 116), (116, 117, 119, 118), (118, 119, 121, 120), (120, 121, 123, 122), (122, 123, 125, 124), (67, 65, 127, 125, 123, 121, 119, 117, 115, 113, 111, 109, 107, 105, 103, 101, 99, 97, 95, 93, 91, 89, 87, 85, 83, 81, 79, 77, 75, 73, 71, 69), (126, 127, 65, 64), (124, 125, 127, 126), (64, 66, 68, 70, 72, 74, 76, 78, 80, 82, 84, 86, 88, 90, 92, 94, 96, 98, 100, 102, 104, 106, 108, 110, 112, 114, 116, 118, 120, 122, 124, 126), (128, 129, 131, 130), (130, 131, 133, 132), (132, 133, 135, 134), (134, 135, 137, 136), (136, 137, 139, 138), (138, 139, 141, 140), (140, 141, 143, 142), (142, 143, 145, 144), (144, 145, 147, 146), (146, 147, 149, 148), (148, 149, 151, 150), (150, 151, 153, 152), (152, 153, 155, 154), (154, 155, 157, 156), (156, 157, 159, 158), (158, 159, 161, 160), (160, 161, 163, 162), (162, 163, 165, 164), (164, 165, 167, 166), (166, 167, 169, 168), (168, 169, 171, 170), (170, 171, 173, 172), (172, 173, 175, 174), (174, 175, 177, 176), (176, 177, 179, 178), (178, 179, 181, 180), (180, 181, 183, 182), (182, 183, 185, 184), (184, 185, 187, 186), (186, 187, 189, 188), (131, 129, 191, 189, 187, 185, 183, 181, 179, 177, 175, 173, 171, 169, 167, 165, 163, 161, 159, 157, 155, 153, 151, 149, 147, 145, 143, 141, 139, 137, 135, 133), (190, 191, 129, 128), (188, 189, 191, 190), (128, 130, 132, 134, 136, 138, 140, 142, 144, 146, 148, 150, 152, 154, 156, 158, 160, 162, 164, 166, 168, 170, 172, 174, 176, 178, 180, 182, 184, 186, 188, 190), (192, 193, 195, 194), (194, 195, 197, 196), (196, 197, 199, 198), (198, 199, 201, 200), (200, 201, 203, 202), (202, 203, 205, 204), (204, 205, 207, 206), (206, 207, 209, 208), (208, 209, 211, 210), (210, 211, 213, 212), (212, 213, 215, 214), (214, 215, 217, 216), (216, 217, 219, 218), (218, 219, 221, 220), (220, 221, 223, 222), (222, 223, 225, 224), (224, 225, 227, 226), (226, 227, 229, 228), (228, 229, 231, 230), (230, 231, 233, 232), (232, 233, 235, 234), (234, 235, 237, 236), (236, 237, 239, 238), (238, 239, 241, 240), (240, 241, 243, 242), (242, 243, 245, 244), (244, 245, 247, 246), (246, 247, 249, 248), (248, 249, 251, 250), (250, 251, 253, 252), (195, 193, 255, 253, 251, 249, 247, 245, 243, 241, 239, 237, 235, 233, 231, 229, 227, 225, 223, 221, 219, 217, 215, 213, 211, 209, 207, 205, 203, 201, 199, 197), (254, 255, 193, 192), (252, 253, 255, 254), (192, 194, 196, 198, 200, 202, 204, 206, 208, 210, 212, 214, 216, 218, 220, 222, 224, 226, 228, 230, 232, 234, 236, 238, 240, 242, 244, 246, 248, 250, 252, 254), (256, 257, 259, 258), (258, 259, 261, 260), (260, 261, 263, 262), (262, 263, 265, 264), (264, 265, 267, 266), (266, 267, 269, 268), (268, 269, 271, 270), (270, 271, 273, 272), (272, 273, 275, 274), (274, 275, 277, 276), (276, 277, 279, 278), (278, 279, 281, 280), (280, 281, 283, 282), (282, 283, 285, 284), (284, 285, 287, 286), (286, 287, 289, 288), (288, 289, 291, 290), (290, 291, 293, 292), (292, 293, 295, 294), (294, 295, 297, 296), (296, 297, 299, 298), (298, 299, 301, 300), (300, 301, 303, 302), (302, 303, 305, 304), (304, 305, 307, 306), (306, 307, 309, 308), (308, 309, 311, 310), (310, 311, 313, 312), (312, 313, 315, 314), (314, 315, 317, 316), (259, 257, 319, 317, 315, 313, 311, 309, 307, 305, 303, 301, 299, 297, 295, 293, 291, 289, 287, 285, 283, 281, 279, 277, 275, 273, 271, 269, 267, 265, 263, 261), (318, 319, 257, 256), (316, 317, 319, 318), (256, 258, 260, 262, 264, 266, 268, 270, 272, 274, 276, 278, 280, 282, 284, 286, 288, 290, 292, 294, 296, 298, 300, 302, 304, 306, 308, 310, 312, 314, 316, 318), (320, 321, 323, 322), (322, 323, 325, 324), (324, 325, 327, 326), (326, 327, 329, 328), (328, 329, 331, 330), (330, 331, 333, 332), (332, 333, 335, 334), (334, 335, 337, 336), (336, 337, 339, 338), (338, 339, 341, 340), (340, 341, 343, 342), (342, 343, 345, 344), (344, 345, 347, 346), (346, 347, 349, 348), (348, 349, 351, 350), (350, 351, 353, 352), (352, 353, 355, 354), (354, 355, 357, 356), (356, 357, 359, 358), (358, 359, 361, 360), (360, 361, 363, 362), (362, 363, 365, 364), (364, 365, 367, 366), (366, 367, 369, 368), (368, 369, 371, 370), (370, 371, 373, 372), (372, 373, 375, 374), (374, 375, 377, 376), (376, 377, 379, 378), (378, 379, 381, 380), (323, 321, 383, 381, 379, 377, 375, 373, 371, 369, 367, 365, 363, 361, 359, 357, 355, 353, 351, 349, 347, 345, 343, 341, 339, 337, 335, 333, 331, 329, 327, 325), (382, 383, 321, 320), (380, 381, 383, 382), (320, 322, 324, 326, 328, 330, 332, 334, 336, 338, 340, 342, 344, 346, 348, 350, 352, 354, 356, 358, 360, 362, 364, 366, 368, 370, 372, 374, 376, 378, 380, 382), (384, 385, 387, 386), (386, 387, 389, 388), (388, 389, 391, 390), (390, 391, 393, 392), (392, 393, 395, 394), (394, 395, 397, 396), (396, 397, 399, 398), (398, 399, 401, 400), (400, 401, 403, 402), (402, 403, 405, 404), (404, 405, 407, 406), (406, 407, 409, 408), (408, 409, 411, 410), (410, 411, 413, 412), (412, 413, 415, 414), (414, 415, 417, 416), (416, 417, 419, 418), (418, 419, 421, 420), (420, 421, 423, 422), (422, 423, 425, 424), (424, 425, 427, 426), (426, 427, 429, 428), (428, 429, 431, 430), (430, 431, 433, 432), (432, 433, 435, 434), (434, 435, 437, 436), (436, 437, 439, 438), (438, 439, 441, 440), (440, 441, 443, 442), (442, 443, 445, 444), (387, 385, 447, 445, 443, 441, 439, 437, 435, 433, 431, 429, 427, 425, 423, 421, 419, 417, 415, 413, 411, 409, 407, 405, 403, 401, 399, 397, 395, 393, 391, 389), (446, 447, 385, 384), (444, 445, 447, 446), (384, 386, 388, 390, 392, 394, 396, 398, 400, 402, 404, 406, 408, 410, 412, 414, 416, 418, 420, 422, 424, 426, 428, 430, 432, 434, 436, 438, 440, 442, 444, 446), (448, 449, 451, 450), (450, 451, 453, 452), (452, 453, 455, 454), (454, 455, 457, 456), (456, 457, 459, 458), (458, 459, 461, 460), (460, 461, 463, 462), (462, 463, 465, 464), (464, 465, 467, 466), (466, 467, 469, 468), (468, 469, 471, 470), (470, 471, 473, 472), (472, 473, 475, 474), (474, 475, 477, 476), (476, 477, 479, 478), (478, 479, 481, 480), (480, 481, 483, 482), (482, 483, 485, 484), (484, 485, 487, 486), (486, 487, 489, 488), (488, 489, 491, 490), (490, 491, 493, 492), (492, 493, 495, 494), (494, 495, 497, 496), (496, 497, 499, 498), (498, 499, 501, 500), (500, 501, 503, 502), (502, 503, 505, 504), (504, 505, 507, 506), (506, 507, 509, 508), (451, 449, 511, 509, 507, 505, 503, 501, 499, 497, 495, 493, 491, 489, 487, 485, 483, 481, 479, 477, 475, 473, 471, 469, 467, 465, 463, 461, 459, 457, 455, 453), (510, 511, 449, 448), (508, 509, 511, 510), (448, 450, 452, 454, 456, 458, 460, 462, 464, 466, 468, 470, 472, 474, 476, 478, 480, 482, 484, 486, 488, 490, 492, 494, 496, 498, 500, 502, 504, 506, 508, 510), (512, 513, 515, 514), (514, 515, 517, 516), (516, 517, 519, 518), (518, 519, 521, 520), (520, 521, 523, 522), (522, 523, 525, 524), (524, 525, 527, 526), (526, 527, 529, 528), (528, 529, 531, 530), (530, 531, 533, 532), (532, 533, 535, 534), (534, 535, 537, 536), (536, 537, 539, 538), (538, 539, 541, 540), (540, 541, 543, 542), (542, 543, 545, 544), (544, 545, 547, 546), (546, 547, 549, 548), (548, 549, 551, 550), (550, 551, 553, 552), (552, 553, 555, 554), (554, 555, 557, 556), (556, 557, 559, 558), (558, 559, 561, 560), (560, 561, 563, 562), (562, 563, 565, 564), (564, 565, 567, 566), (566, 567, 569, 568), (568, 569, 571, 570), (570, 571, 573, 572), (515, 513, 575, 573, 571, 569, 567, 565, 563, 561, 559, 557, 555, 553, 551, 549, 547, 545, 543, 541, 539, 537, 535, 533, 531, 529, 527, 525, 523, 521, 519, 517), (574, 575, 513, 512), (572, 573, 575, 574), (512, 514, 516, 518, 520, 522, 524, 526, 528, 530, 532, 534, 536, 538, 540, 542, 544, 546, 548, 550, 552, 554, 556, 558, 560, 562, 564, 566, 568, 570, 572, 574), (576, 577, 579, 578), (578, 579, 581, 580), (580, 581, 583, 582), (582, 583, 585, 584), (584, 585, 587, 586), (586, 587, 589, 588), (588, 589, 591, 590), (590, 591, 593, 592), (592, 593, 595, 594), (594, 595, 597, 596), (596, 597, 599, 598), (598, 599, 601, 600), (600, 601, 603, 602), (602, 603, 605, 604), (604, 605, 607, 606), (606, 607, 609, 608), (608, 609, 611, 610), (610, 611, 613, 612), (612, 613, 615, 614), (614, 615, 617, 616), (616, 617, 619, 618), (618, 619, 621, 620), (620, 621, 623, 622), (622, 623, 625, 624), (624, 625, 627, 626), (626, 627, 629, 628), (628, 629, 631, 630), (630, 631, 633, 632), (632, 633, 635, 634), (634, 635, 637, 636), (579, 577, 639, 637, 635, 633, 631, 629, 627, 625, 623, 621, 619, 617, 615, 613, 611, 609, 607, 605, 603, 601, 599, 597, 595, 593, 591, 589, 587, 585, 583, 581), (638, 639, 577, 576), (636, 637, 639, 638), (576, 578, 580, 582, 584, 586, 588, 590, 592, 594, 596, 598, 600, 602, 604, 606, 608, 610, 612, 614, 616, 618, 620, 622, 624, 626, 628, 630, 632, 634, 636, 638), (640, 641, 643, 642), (642, 643, 645, 644), (644, 645, 647, 646), (646, 647, 649, 648), (648, 649, 651, 650), (650, 651, 653, 652), (652, 653, 655, 654), (654, 655, 657, 656), (656, 657, 659, 658), (658, 659, 661, 660), (660, 661, 663, 662), (662, 663, 665, 664), (664, 665, 667, 666), (666, 667, 669, 668), (668, 669, 671, 670), (670, 671, 673, 672), (672, 673, 675, 674), (674, 675, 677, 676), (676, 677, 679, 678), (678, 679, 681, 680), (680, 681, 683, 682), (682, 683, 685, 684), (684, 685, 687, 686), (686, 687, 689, 688), (688, 689, 691, 690), (690, 691, 693, 692), (692, 693, 695, 694), (694, 695, 697, 696), (696, 697, 699, 698), (698, 699, 701, 700), (643, 641, 703, 701, 699, 697, 695, 693, 691, 689, 687, 685, 683, 681, 679, 677, 675, 673, 671, 669, 667, 665, 663, 661, 659, 657, 655, 653, 651, 649, 647, 645), (702, 703, 641, 640), (700, 701, 703, 702), (640, 642, 644, 646, 648, 650, 652, 654, 656, 658, 660, 662, 664, 666, 668, 670, 672, 674, 676, 678, 680, 682, 684, 686, 688, 690, 692, 694, 696, 698, 700, 702), (704, 705, 707, 706), (706, 707, 709, 708), (708, 709, 711, 710), (710, 711, 713, 712), (712, 713, 715, 714), (714, 715, 717, 716), (716, 717, 719, 718), (718, 719, 721, 720), (720, 721, 723, 722), (722, 723, 725, 724), (724, 725, 727, 726), (726, 727, 729, 728), (728, 729, 731, 730), (730, 731, 733, 732), (732, 733, 735, 734), (734, 735, 737, 736), (736, 737, 739, 738), (738, 739, 741, 740), (740, 741, 743, 742), (742, 743, 745, 744), (744, 745, 747, 746), (746, 747, 749, 748), (748, 749, 751, 750), (750, 751, 753, 752), (752, 753, 755, 754), (754, 755, 757, 756), (756, 757, 759, 758), (758, 759, 761, 760), (760, 761, 763, 762), (762, 763, 765, 764), (707, 705, 767, 765, 763, 761, 759, 757, 755, 753, 751, 749, 747, 745, 743, 741, 739, 737, 735, 733, 731, 729, 727, 725, 723, 721, 719, 717, 715, 713, 711, 709), (766, 767, 705, 704), (764, 765, 767, 766), (704, 706, 708, 710, 712, 714, 716, 718, 720, 722, 724, 726, 728, 730, 732, 734, 736, 738, 740, 742, 744, 746, 748, 750, 752, 754, 756, 758, 760, 762, 764, 766), (768, 769, 771, 770), (770, 771, 773, 772), (772, 773, 775, 774), (774, 775, 777, 776), (776, 777, 779, 778), (778, 779, 781, 780), (780, 781, 783, 782), (782, 783, 785, 784), (784, 785, 787, 786), (786, 787, 789, 788), (788, 789, 791, 790), (790, 791, 793, 792), (792, 793, 795, 794), (794, 795, 797, 796), (796, 797, 799, 798), (798, 799, 801, 800), (800, 801, 803, 802), (802, 803, 805, 804), (804, 805, 807, 806), (806, 807, 809, 808), (808, 809, 811, 810), (810, 811, 813, 812), (812, 813, 815, 814), (814, 815, 817, 816), (816, 817, 819, 818), (818, 819, 821, 820), (820, 821, 823, 822), (822, 823, 825, 824), (824, 825, 827, 826), (826, 827, 829, 828), (771, 769, 831, 829, 827, 825, 823, 821, 819, 817, 815, 813, 811, 809, 807, 805, 803, 801, 799, 797, 795, 793, 791, 789, 787, 785, 783, 781, 779, 777, 775, 773), (830, 831, 769, 768), (828, 829, 831, 830), (768, 770, 772, 774, 776, 778, 780, 782, 784, 786, 788, 790, 792, 794, 796, 798, 800, 802, 804, 806, 808, 810, 812, 814, 816, 818, 820, 822, 824, 826, 828, 830), (832, 833, 835, 834), (834, 835, 837, 836), (836, 837, 839, 838), (838, 839, 841, 840), (840, 841, 843, 842), (842, 843, 845, 844), (844, 845, 847, 846), (846, 847, 849, 848), (848, 849, 851, 850), (850, 851, 853, 852), (852, 853, 855, 854), (854, 855, 857, 856), (856, 857, 859, 858), (858, 859, 861, 860), (860, 861, 863, 862), (862, 863, 865, 864), (864, 865, 867, 866), (866, 867, 869, 868), (868, 869, 871, 870), (870, 871, 873, 872), (872, 873, 875, 874), (874, 875, 877, 876), (876, 877, 879, 878), (878, 879, 881, 880), (880, 881, 883, 882), (882, 883, 885, 884), (884, 885, 887, 886), (886, 887, 889, 888), (888, 889, 891, 890), (890, 891, 893, 892), (835, 833, 895, 893, 891, 889, 887, 885, 883, 881, 879, 877, 875, 873, 871, 869, 867, 865, 863, 861, 859, 857, 855, 853, 851, 849, 847, 845, 843, 841, 839, 837), (894, 895, 833, 832), (892, 893, 895, 894), (832, 834, 836, 838, 840, 842, 844, 846, 848, 850, 852, 854, 856, 858, 860, 862, 864, 866, 868, 870, 872, 874, 876, 878, 880, 882, 884, 886, 888, 890, 892, 894), (896, 897, 899, 898), (898, 899, 901, 900), (900, 901, 903, 902), (902, 903, 905, 904), (904, 905, 907, 906), (906, 907, 909, 908), (908, 909, 911, 910), (910, 911, 913, 912), (912, 913, 915, 914), (914, 915, 917, 916), (916, 917, 919, 918), (918, 919, 921, 920), (920, 921, 923, 922), (922, 923, 925, 924), (924, 925, 927, 926), (926, 927, 929, 928), (928, 929, 931, 930), (930, 931, 933, 932), (932, 933, 935, 934), (934, 935, 937, 936), (936, 937, 939, 938), (938, 939, 941, 940), (940, 941, 943, 942), (942, 943, 945, 944), (944, 945, 947, 946), (946, 947, 949, 948), (948, 949, 951, 950), (950, 951, 953, 952), (952, 953, 955, 954), (954, 955, 957, 956), (899, 897, 959, 957, 955, 953, 951, 949, 947, 945, 943, 941, 939, 937, 935, 933, 931, 929, 927, 925, 923, 921, 919, 917, 915, 913, 911, 909, 907, 905, 903, 901), (958, 959, 897, 896), (956, 957, 959, 958), (896, 898, 900, 902, 904, 906, 908, 910, 912, 914, 916, 918, 920, 922, 924, 926, 928, 930, 932, 934, 936, 938, 940, 942, 944, 946, 948, 950, 952, 954, 956, 958)])
me_cylinder.materials.append(mat_metalmat)
me_cylinder.use_remesh_preserve_volume = False
me_cylinder.use_remesh_preserve_attributes = False
me_cylinder.use_mirror_vertex_groups = False
me_cylinder.update()
me_grid_005 = bpy.data.meshes.new('Grid.005')
me_grid_005.from_pydata([(-0.926, 0.2035, 1.405), (-0.926, -0.008306, 1.138), (-0.3548, 0.2035, 1.405), (-0.3548, -0.008306, 1.138)], [], [(0, 1, 3, 2)])
me_grid_005.materials.append(mat_displaymat)
me_grid_005.use_remesh_preserve_volume = False
me_grid_005.use_remesh_preserve_attributes = False
me_grid_005.use_mirror_vertex_groups = False
me_grid_005.update()
me_grid_004 = bpy.data.meshes.new('Grid.004')
me_grid_004.from_pydata([(-0.9832, 0.3032, 1.373), (-0.9832, 0.2794, 1.343), (-0.9832, 0.06766, 1.076), (-0.9832, 0.04119, 1.043), (-0.926, 0.3032, 1.373), (-0.926, 0.2794, 1.343), (-0.926, 0.06766, 1.076), (-0.926, 0.04119, 1.043), (-0.3548, 0.3032, 1.373), (-0.3548, 0.2794, 1.343), (-0.3548, 0.06766, 1.076), (-0.3548, 0.04119, 1.043), (-0.2942, 0.3032, 1.373), (-0.2942, 0.2794, 1.343), (-0.2942, 0.06766, 1.076), (-0.2942, 0.04119, 1.043), (-0.926, 0.2159, 1.442), (-0.9832, 0.2159, 1.442), (-0.9832, 0.1921, 1.412), (-0.926, 0.1921, 1.412), (-0.9832, -0.01965, 1.145), (-0.926, -0.01965, 1.145), (-0.9832, -0.04612, 1.112), (-0.926, -0.04612, 1.112), (-0.3548, 0.2159, 1.442), (-0.3548, 0.1921, 1.412), (-0.3548, -0.01965, 1.145), (-0.3548, -0.04612, 1.112), (-0.2942, 0.2159, 1.442), (-0.2942, 0.1921, 1.412), (-0.2942, -0.01965, 1.145), (-0.2942, -0.04612, 1.112)], [], [(9, 10, 26, 25), (14, 13, 29, 30), (6, 5, 19, 21), (10, 6, 21, 26), (13, 12, 28, 29), (1, 2, 20, 18), (5, 9, 25, 19), (8, 4, 16, 24), (17, 18, 19, 16), (18, 20, 21, 19), (20, 22, 23, 21), (16, 19, 25, 24), (21, 23, 27, 26), (24, 25, 29, 28), (25, 26, 30, 29), (26, 27, 31, 30), (2, 3, 22, 20), (11, 15, 31, 27), (4, 0, 17, 16), (7, 11, 27, 23), (3, 7, 23, 22), (15, 14, 30, 31), (0, 1, 18, 17), (12, 8, 24, 28)])
me_grid_004.materials.append(mat_displaybordermat)
me_grid_004.use_remesh_preserve_volume = False
me_grid_004.use_remesh_preserve_attributes = False
me_grid_004.use_mirror_vertex_groups = False
me_grid_004.update()
me_grid_003 = bpy.data.meshes.new('Grid.003')
me_grid_003.from_pydata([(0.3814, 0.3032, 1.373), (0.3814, 0.2794, 1.343), (0.3814, 0.06766, 1.076), (0.3814, 0.04119, 1.043), (0.4386, 0.3032, 1.373), (0.4386, 0.2794, 1.343), (0.4386, 0.06766, 1.076), (0.4386, 0.04119, 1.043), (1.01, 0.3032, 1.373), (1.01, 0.2794, 1.343), (1.01, 0.06766, 1.076), (1.01, 0.04119, 1.043), (1.07, 0.3032, 1.373), (1.07, 0.2794, 1.343), (1.07, 0.06766, 1.076), (1.07, 0.04119, 1.043), (0.4386, 0.2159, 1.442), (0.3814, 0.2159, 1.442), (0.3814, 0.1921, 1.412), (0.4386, 0.1921, 1.412), (0.3814, -0.01965, 1.145), (0.4386, -0.01965, 1.145), (0.3814, -0.04612, 1.112), (0.4386, -0.04612, 1.112), (1.01, 0.2159, 1.442), (1.01, 0.1921, 1.412), (1.01, -0.01965, 1.145), (1.01, -0.04612, 1.112), (1.07, 0.2159, 1.442), (1.07, 0.1921, 1.412), (1.07, -0.01965, 1.145), (1.07, -0.04612, 1.112)], [], [(9, 10, 26, 25), (14, 13, 29, 30), (6, 5, 19, 21), (10, 6, 21, 26), (13, 12, 28, 29), (1, 2, 20, 18), (5, 9, 25, 19), (8, 4, 16, 24), (17, 18, 19, 16), (18, 20, 21, 19), (20, 22, 23, 21), (16, 19, 25, 24), (21, 23, 27, 26), (24, 25, 29, 28), (25, 26, 30, 29), (26, 27, 31, 30), (2, 3, 22, 20), (11, 15, 31, 27), (4, 0, 17, 16), (7, 11, 27, 23), (3, 7, 23, 22), (15, 14, 30, 31), (0, 1, 18, 17), (12, 8, 24, 28)])
me_grid_003.materials.append(mat_displaybordermat)
me_grid_003.use_remesh_preserve_volume = False
me_grid_003.use_remesh_preserve_attributes = False
me_grid_003.use_mirror_vertex_groups = False
me_grid_003.update()
me_grid_002 = bpy.data.meshes.new('Grid.002')
me_grid_002.from_pydata([(0.4386, 0.2035, 1.405), (0.4386, -0.008306, 1.138), (1.01, 0.2035, 1.405), (1.01, -0.008306, 1.138)], [], [(0, 1, 3, 2)])
me_grid_002.materials.append(mat_displaymat)
me_grid_002.use_remesh_preserve_volume = False
me_grid_002.use_remesh_preserve_attributes = False
me_grid_002.use_mirror_vertex_groups = False
me_grid_002.update()
me_cube_003 = bpy.data.meshes.new('Cube.003')
me_cube_003.from_pydata([(-1.186, -0.3053, 0.0248), (-1.186, -0.4724, 0.9541), (-1.186, 0.4724, 0.0248), (-1.186, 0.4724, 1.442), (1.186, -0.3053, 0.0248), (1.186, -0.4724, 0.9541), (1.186, 0.4724, 0.0248), (1.186, 0.4724, 1.442), (-1.186, -0.1098, 0.9541), (1.186, -0.1098, 0.9541), (1.186, 0.2877, 1.442), (-1.186, 0.3002, 1.442)], [], [(8, 11, 3, 2), (3, 7, 6, 2), (6, 9, 5, 4), (5, 1, 0, 4), (0, 2, 6, 4), (5, 9, 8, 1), (9, 10, 11, 8), (10, 7, 3, 11), (7, 10, 9, 6), (1, 8, 2, 0)])
me_cube_003.materials.append(mat_greenmat)
me_cube_003.use_remesh_preserve_volume = False
me_cube_003.use_remesh_preserve_attributes = False
me_cube_003.use_mirror_vertex_groups = False
me_cube_003.update()
me_cube_001 = bpy.data.meshes.new('Cube.001')
me_cube_001.from_pydata([(-1.186, -0.4764, 0.03736), (-1.186, -0.4764, 1.437), (-1.186, 0.4764, 0.03736), (-1.186, 0.4764, 1.437), (1.186, -0.4764, 0.03736), (1.186, -0.4764, 1.437), (1.186, 0.4764, 0.03736), (1.186, 0.4764, 1.437)], [], [(1, 3, 2, 0), (3, 7, 6, 2), (7, 5, 4, 6), (5, 1, 0, 4), (0, 2, 6, 4), (5, 7, 3, 1)])
me_cube_001.materials.append(mat_bound)
me_cube_001.use_remesh_preserve_volume = False
me_cube_001.use_remesh_preserve_attributes = False
me_cube_001.use_mirror_vertex_groups = False
me_cube_001.update()

# ---- objects
ob_buttons = bpy.data.objects.new('Buttons', me_cylinder_001)
ob_buttons_001 = bpy.data.objects.new('Buttons.001', me_cylinder)
ob_display_002 = bpy.data.objects.new('Display.002', me_grid_005)
ob_displayborder_002 = bpy.data.objects.new('DisplayBorder.002', me_grid_004)
ob_displayborder_001 = bpy.data.objects.new('DisplayBorder.001', me_grid_003)
ob_display_001 = bpy.data.objects.new('Display.001', me_grid_002)
ob_control = bpy.data.objects.new('Control', me_cube_003)
ob_lamp = bpy.data.objects.new('Lamp', light_lamp)
ob_scenecamera = bpy.data.objects.new('SceneCamera', cam_camera)
ob_tilecamera = bpy.data.objects.new('TileCamera', cam_camera_002)
ob_bound = bpy.data.objects.new('Bound', me_cube_001)

# ---- transforms, parenting, visibility, modifiers, constraints
ob_buttons.location = (0.0, 0.0, 0.0)
ob_buttons.lineart.crease_threshold = 0.0
ob_buttons_001.location = (0.0, 0.0, 0.0)
ob_buttons_001.lineart.crease_threshold = 0.0
ob_display_002.location = (0.0, 0.0, 0.0)
ob_display_002.color = (0.0, 0.0, 0.0, 1.0)
ob_display_002.lineart.crease_threshold = 0.0
ob_displayborder_002.location = (0.0, 0.0, 0.0)
ob_displayborder_002.color = (0.2529, 0.2529, 0.2529, 1.0)
ob_displayborder_002.lineart.crease_threshold = 0.0
ob_displayborder_001.location = (0.0, 0.0, 0.0)
ob_displayborder_001.color = (0.2529, 0.2529, 0.2529, 1.0)
ob_displayborder_001.lineart.crease_threshold = 0.0
ob_display_001.location = (0.0, 0.0, 0.0)
ob_display_001.color = (0.0, 0.0, 0.0, 1.0)
ob_display_001.lineart.crease_threshold = 0.0
ob_control.location = (0.0, 0.0, 0.0)
ob_control.lineart.crease_threshold = 0.0
ob_lamp.location = (-1.8, -5.632, 2.926)
ob_lamp.rotation_euler = (0.5867, -0.01454, -0.3169)
ob_lamp.lock_rotations_4d = False
ob_lamp.empty_display_type = 'ARROWS'
ob_lamp.color = (0.0, 0.0, 0.0, 0.0)
ob_lamp.lineart.crease_threshold = 0.0
ob_scenecamera.location = (-3.946, -2.13, 2.339)
ob_scenecamera.rotation_euler = (1.137, 0.00912, 5.3)
ob_scenecamera.lock_rotations_4d = False
ob_scenecamera.empty_display_type = 'ARROWS'
ob_scenecamera.color = (0.0, 0.0, 0.0, 0.0)
ob_scenecamera.display_type = 'WIRE'
ob_scenecamera.lineart.crease_threshold = 0.0
ob_tilecamera.location = (0.0, 0.0, 22.91)
ob_tilecamera.lineart.crease_threshold = 0.0
ob_bound.location = (0.0, 0.0, 0.0)
ob_bound.lineart.crease_threshold = 0.0

# ---- collection membership
col_collection_1.objects.link(ob_buttons)
col_collection_1.objects.link(ob_buttons_001)
col_collection_1.objects.link(ob_display_002)
col_collection_1.objects.link(ob_displayborder_002)
col_collection_1.objects.link(ob_displayborder_001)
col_collection_1.objects.link(ob_display_001)
col_collection_1.objects.link(ob_control)
col_collection_1.objects.link(ob_lamp)
col_collection_1.objects.link(ob_scenecamera)
col_collection_1.objects.link(ob_tilecamera)
col_collection_2.objects.link(ob_bound)

# ---- scene / render settings (as saved in the file)
scene.camera = ob_tilecamera
scene.frame_start = 1; scene.frame_end = 250; scene.frame_set(1)
scene.render.engine = 'BLENDER_EEVEE_NEXT'
scene.render.resolution_x = 50
scene.render.resolution_y = 50
scene.render.dither_intensity = 0.0
scene.render.film_transparent = True
scene.cycles.use_denoising = False
scene.cycles.samples = 10
scene.cycles.sampling_pattern = 'TABULATED_SOBOL'
scene.cycles.light_sampling_threshold = 0.0
scene.cycles.use_adaptive_sampling = False
scene.cycles.use_light_tree = False
scene.cycles.blur_glossy = 0.0
scene.cycles.pixel_filter_type = 'GAUSSIAN'
scene.cycles.sample_clamp_indirect = 0.0
scene.view_settings.view_transform = 'Standard'
bpy.context.view_layer.update()
